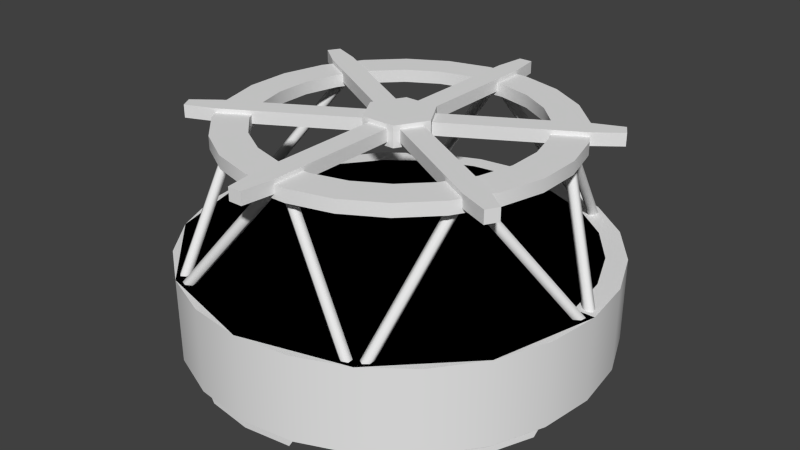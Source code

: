 # Source: FairingBase.blend  (saved by Blender 2.68.0; exported with 4.5.12 LTS)
import bpy
from mathutils import Matrix  # noqa: F401  (used for matrix-valued properties, if any)

bpy.ops.wm.read_factory_settings(use_empty=True)
scene = bpy.context.scene
scene.name = 'Scene'

# ---- collections
col_collection_1 = bpy.data.collections.new('Collection 1'); scene.collection.children.link(col_collection_1)

# ---- node groups
ng_auto_smooth = bpy.data.node_groups.new('Auto Smooth', 'GeometryNodeTree')
_s = ng_auto_smooth.interface.new_socket(name='Geometry', in_out='OUTPUT', socket_type='NodeSocketGeometry')
_s = ng_auto_smooth.interface.new_socket(name='Geometry', in_out='INPUT', socket_type='NodeSocketGeometry')
_s = ng_auto_smooth.interface.new_socket(name='Angle', in_out='INPUT', socket_type='NodeSocketFloat')
_s.subtype = 'ANGLE'
_s.min_value = 0.0
_s.max_value = 3.142
ng_auto_smooth.is_modifier = True
_N = ng_auto_smooth.nodes; _L = ng_auto_smooth.links
n0 = _N.new('NodeGroupOutput'); n0.name = 'Group Output'; n0.location = (480, -100)
n1 = _N.new('NodeGroupInput'); n1.name = 'Group Input'; n1.location = (-420, -300)
n2 = _N.new('NodeGroupInput'); n2.name = 'Group Input.001'; n2.location = (-60, -100)
n3 = _N.new('GeometryNodeSetShadeSmooth'); n3.name = 'Set Shade Smooth'; n3.location = (120, -100)
n3.domain = 'EDGE'
n4 = _N.new('GeometryNodeSetShadeSmooth'); n4.name = 'Set Shade Smooth.001'; n4.location = (300, -100)
n5 = _N.new('GeometryNodeInputMeshEdgeAngle'); n5.name = 'Edge Angle'; n5.location = (-420, -220)
n6 = _N.new('GeometryNodeInputEdgeSmooth'); n6.name = 'Is Edge Smooth'; n6.location = (-60, -160)
n7 = _N.new('GeometryNodeInputShadeSmooth'); n7.name = 'Is Face Smooth'; n7.location = (-240, -340)
n8 = _N.new('FunctionNodeBooleanMath'); n8.name = 'Boolean Math'; n8.location = (-60, -220)
n9 = _N.new('FunctionNodeCompare'); n9.name = 'Compare'; n9.location = (-240, -180)
n9.operation = 'LESS_EQUAL'
_L.new(n5.outputs[0], n9.inputs[0])
_L.new(n4.outputs[0], n0.inputs[0])
_L.new(n1.outputs[1], n9.inputs[1])
_L.new(n9.outputs[0], n8.inputs[0])
_L.new(n7.outputs[0], n8.inputs[1])
_L.new(n2.outputs[0], n3.inputs[0])
_L.new(n6.outputs[0], n3.inputs[1])
_L.new(n3.outputs[0], n4.inputs[0])
_L.new(n8.outputs[0], n3.inputs[2])
n0.is_active_output = True

# ---- world
world_world = bpy.data.worlds.new('World'); scene.world = world_world
world_world.color = (0.05088, 0.05088, 0.05088)
world_world.use_sun_shadow = False
world_world.sun_shadow_jitter_overblur = 0.0
world_world.cycles.sampling_method = 'MANUAL'
world_world.cycles.sample_map_resolution = 256

# ---- meshes
me_cylinder_001 = bpy.data.meshes.new('Cylinder.001')
me_cylinder_001.from_pydata([(0.0, 0.5, -0.09), (0.25, 0.433, -0.09), (0.433, 0.25, -0.09), (0.5, -2.186e-08, -0.09), (0.433, -0.25, -0.09), (0.25, -0.433, -0.09), (7.55e-08, -0.5, -0.09), (-0.25, -0.433, -0.09), (-0.433, -0.25, -0.09), (-0.5, -2.325e-07, -0.09), (-0.433, 0.25, -0.09), (-0.25, 0.433, -0.09), (-3.894e-07, 0.5, 0.09), (0.25, 0.433, 0.09), (0.433, 0.25, 0.09), (0.5, 5.464e-07, 0.09), (0.433, -0.25, 0.09), (0.25, -0.433, 0.09), (4.649e-07, -0.5, 0.09), (-0.25, -0.433, 0.09), (-0.433, -0.25, 0.09), (-0.5, -6.219e-07, 0.09), (-0.433, 0.25, 0.09), (-0.25, 0.433, 0.09), (0.0, 0.0, -0.09), (0.0, 0.0, 0.09)], [], [(24, 0, 1), (25, 13, 12), (24, 1, 2), (25, 14, 13), (24, 2, 3), (25, 15, 14), (24, 3, 4), (25, 16, 15), (24, 4, 5), (25, 17, 16), (24, 5, 6), (25, 18, 17), (24, 6, 7), (25, 19, 18), (24, 7, 8), (25, 20, 19), (24, 8, 9), (25, 21, 20), (24, 9, 10), (25, 22, 21), (24, 10, 11), (25, 23, 22), (11, 0, 24), (25, 12, 23), (0, 12, 13, 1), (1, 13, 14, 2), (2, 14, 15, 3), (3, 15, 16, 4), (4, 16, 17, 5), (5, 17, 18, 6), (6, 18, 19, 7), (7, 19, 20, 8), (8, 20, 21, 9), (9, 21, 22, 10), (10, 22, 23, 11), (12, 0, 11, 23)])
_uv = me_cylinder_001.uv_layers.new(name='UV coord')
_uv.uv.foreach_set('vector', [0.5, 0.5, 0.5, 0.75, 0.625, 0.7165, 0.5, 0.5, 0.625, 0.7165, 0.5, 0.75, 0.5, 0.5, 0.625, 0.7165, 0.7165, 0.625, 0.5, 0.5, 0.7165, 0.625, 0.625, 0.7165, 0.5, 0.5, 0.7165, 0.625, 0.75, 0.5, 0.5, 0.5, 0.75, 0.5, 0.7165, 0.625, 0.5, 0.5, 0.75, 0.5, 0.7165, 0.375, 0.5, 0.5, 0.7165, 0.375, 0.75, 0.5, 0.5, 0.5, 0.7165, 0.375, 0.625, 0.2835, 0.5, 0.5, 0.625, 0.2835, 0.7165, 0.375, 0.5, 0.5, 0.625, 0.2835, 0.5, 0.25, 0.5, 0.5, 0.5, 0.25, 0.625, 0.2835, 0.5, 0.5, 0.5, 0.25, 0.375, 0.2835, 0.5, 0.5, 0.375, 0.2835, 0.5, 0.25, 0.5, 0.5, 0.375, 0.2835, 0.2835, 0.375, 0.5, 0.5, 0.2835, 0.375, 0.375, 0.2835, 0.5, 0.5, 0.2835, 0.375, 0.25, 0.5, 0.5, 0.5, 0.25, 0.5, 0.2835, 0.375, 0.5, 0.5, 0.25, 0.5, 0.2835, 0.625, 0.5, 0.5, 0.2835, 0.625, 0.25, 0.5, 0.5, 0.5, 0.2835, 0.625, 0.375, 0.7165, 0.5, 0.5, 0.375, 0.7165, 0.2835, 0.625, 0.375, 0.7165, 0.5, 0.75, 0.5, 0.5, 0.5, 0.5, 0.5, 0.75, 0.375, 0.7165, 0.5, 0.51, 0.5, 0.6, 0.625, 0.6, 0.625, 0.51, 0.625, 0.51, 0.625, 0.6, 0.7165, 0.6, 0.7165, 0.51, 0.625, 0.51, 0.625, 0.6, 0.5, 0.6, 0.5, 0.51, 0.5, 0.51, 0.5, 0.6, 0.375, 0.6, 0.375, 0.51, 0.375, 0.51, 0.375, 0.6, 0.2835, 0.6, 0.2835, 0.51, 0.625, 0.51, 0.625, 0.6, 0.5, 0.6, 0.5, 0.51, 0.5, 0.51, 0.5, 0.6, 0.375, 0.6, 0.375, 0.51, 0.375, 0.51, 0.375, 0.6, 0.2835, 0.6, 0.2835, 0.51, 0.375, 0.51, 0.375, 0.6, 0.5, 0.6, 0.5, 0.51, 0.5, 0.51, 0.5, 0.6, 0.625, 0.6, 0.625, 0.51, 0.625, 0.51, 0.625, 0.6, 0.7165, 0.6, 0.7165, 0.51, 0.5, 0.6, 0.5, 0.51, 0.375, 0.51, 0.375, 0.6])
me_cylinder_001.use_remesh_preserve_volume = False
me_cylinder_001.use_remesh_preserve_attributes = False
me_cylinder_001.use_mirror_vertex_groups = False
me_cylinder_001.update()
me_cylinder_002 = bpy.data.meshes.new('Cylinder.002')
me_cylinder_002.from_pydata([(0.0, 0.5, -0.09), (0.25, 0.433, -0.09), (0.433, 0.25, -0.09), (0.5, -2.186e-08, -0.09), (0.433, -0.25, -0.09), (0.25, -0.433, -0.09), (7.55e-08, -0.5, -0.09), (-0.25, -0.433, -0.09), (-0.433, -0.25, -0.09), (-0.5, -2.325e-07, -0.09), (-0.433, 0.25, -0.09), (-0.25, 0.433, -0.09), (-3.894e-07, 0.5, 0.09), (0.25, 0.433, 0.09), (0.433, 0.25, 0.09), (0.5, 5.464e-07, 0.09), (0.433, -0.25, 0.09), (0.25, -0.433, 0.09), (4.649e-07, -0.5, 0.09), (-0.25, -0.433, 0.09), (-0.433, -0.25, 0.09), (-0.5, -6.219e-07, 0.09), (-0.433, 0.25, 0.09), (-0.25, 0.433, 0.09), (0.0, 0.0, -0.09), (0.0, 0.0, 0.09)], [], [(24, 0, 1), (25, 13, 12), (24, 1, 2), (25, 14, 13), (24, 2, 3), (25, 15, 14), (24, 3, 4), (25, 16, 15), (24, 4, 5), (25, 17, 16), (24, 5, 6), (25, 18, 17), (24, 6, 7), (25, 19, 18), (24, 7, 8), (25, 20, 19), (24, 8, 9), (25, 21, 20), (24, 9, 10), (25, 22, 21), (24, 10, 11), (25, 23, 22), (11, 0, 24), (25, 12, 23), (0, 12, 13, 1), (1, 13, 14, 2), (2, 14, 15, 3), (3, 15, 16, 4), (4, 16, 17, 5), (5, 17, 18, 6), (6, 18, 19, 7), (7, 19, 20, 8), (8, 20, 21, 9), (9, 21, 22, 10), (10, 22, 23, 11), (12, 0, 11, 23)])
me_cylinder_002.use_remesh_preserve_volume = False
me_cylinder_002.use_remesh_preserve_attributes = False
me_cylinder_002.use_mirror_vertex_groups = False
me_cylinder_002.update()
me_cylinder = bpy.data.meshes.new('Cylinder')
me_cylinder.from_pydata([(0.25, 2.98e-08, 0.433), (0.1294, 2.98e-08, 0.483), (1.947e-07, 0.0, 0.5), (-0.1294, 2.98e-08, 0.483), (0.1294, 0.2, 0.483), (-4.888e-07, 0.2, 0.5), (-0.1294, 0.2, 0.483), (0.1169, 0.2, 0.4364), (-4.321e-07, 0.2, 0.4518), (-0.1169, 0.2, 0.4364), (-0.1169, 2.235e-08, 0.4364), (-4.321e-07, 2.235e-08, 0.4518), (0.1169, 2.235e-08, 0.4364), (-0.1222, 0.46, 0.295), (-0.1222, 0.49, 0.295), (-0.04168, 0.49, 0.3166), (-0.1532, 0.49, 0.3698), (-0.05224, 0.49, 0.3968), (-0.1532, 0.46, 0.3698), (-0.05224, 0.46, 0.3968), (0.04168, 0.46, 0.3166), (-0.04168, 0.46, 0.3166), (-0.04168, 0.47, 0.07208), (-0.04168, 0.5, 0.07208), (-0.01783, 0.4766, 0.3571), (-0.008434, 0.4713, 0.3635), (-0.0005282, 0.4636, 0.3577), (-0.002014, 0.4611, 0.3455), (-0.01141, 0.4664, 0.3391), (-0.01931, 0.4741, 0.345), (-0.2344, 0.1976, 0.429), (-0.225, 0.1923, 0.4354), (-0.2171, 0.1846, 0.4296), (-0.2186, 0.1821, 0.4174), (-0.228, 0.1874, 0.411), (-0.2359, 0.1951, 0.4169), (-0.1264, 2.701e-08, 0.4716), (-1.025e-07, 1.211e-08, 0.4882), (0.1264, 2.701e-08, 0.4716), (-0.11, -0.0266, 0.4736), (-1.025e-07, -0.0266, 0.4882), (0.11, -0.0266, 0.4736), (0.1059, -0.02814, 0.4561), (-0.1059, -0.02814, 0.4561), (-4.495e-07, -0.02814, 0.47), (0.05224, 0.46, 0.3968), (0.04158, 0.47, 0.07213), (0.1532, 0.46, 0.3698), (0.1532, 0.49, 0.3698), (0.1222, 0.46, 0.295), (0.1222, 0.49, 0.295), (0.2259, 0.2, 0.3912), (0.25, 0.2, 0.433), (-0.25, 2.98e-08, 0.433), (-0.02602, 0.47, 0.3968), (0.02601, 0.47, 0.3968), (-0.02602, 0.49, 0.3968), (-0.01621, 0.47, 0.4704), (0.01621, 0.47, 0.4704), (-0.01621, 0.5, 0.4704), (0.0162, 0.5, 0.4704), (-0.02592, 0.49, 0.3166), (0.02591, 0.5, 0.3166), (0.02592, 0.47, 0.3166), (-0.02592, 0.47, 0.3166), (-0.02608, 0.5, 0.0721), (0.026, 0.5, 0.07212), (-0.02608, 0.47, 0.0721), (0.026, 0.47, 0.07212), (0.05224, 0.49, 0.3968), (0.04168, 0.49, 0.3166), (0.02601, 0.49, 0.3968), (0.02591, 0.49, 0.3166), (0.02601, 0.5, 0.3968), (-0.02602, 0.5, 0.3968), (-0.02592, 0.5, 0.3166), (-0.04168, 0.51, 0.07208), (0.04158, 0.51, 0.07213), (0.0, 0.51, 3.775e-08), (-0.02608, 0.51, 0.0721), (0.026, 0.51, 0.07212), (0.04158, 0.46, 0.07213), (-0.02608, 0.46, 0.0721), (0.026, 0.46, 0.07212), (0.01783, 0.4766, 0.3571), (0.008434, 0.4713, 0.3635), (0.0005282, 0.4636, 0.3577), (0.002014, 0.4611, 0.3455), (0.01141, 0.4664, 0.3391), (0.01931, 0.4741, 0.345), (0.2344, 0.1976, 0.429), (0.225, 0.1923, 0.4354), (0.2171, 0.1846, 0.4296), (0.2186, 0.1821, 0.4174), (0.228, 0.1874, 0.411), (0.2359, 0.1951, 0.4169), (0.5, 6.249e-08, -1.49e-07), (0.483, 5.649e-08, 0.1294), (0.433, 1.887e-08, 0.25), (0.3536, 3.957e-08, 0.3536), (0.483, 0.2, 0.1294), (0.433, 0.2, 0.25), (0.3536, 0.2, 0.3536), (0.4364, 0.2, 0.1169), (0.3912, 0.2, 0.2259), (0.3195, 0.2, 0.3195), (0.2259, 2.98e-08, 0.3912), (0.3195, 3.118e-08, 0.3195), (0.3912, 3.941e-08, 0.2259), (0.4364, 4.647e-08, 0.1169), (0.1944, 0.46, 0.2533), (0.1944, 0.49, 0.2533), (0.2533, 0.49, 0.1944), (0.2437, 0.49, 0.3175), (0.3175, 0.49, 0.2437), (0.2437, 0.46, 0.3175), (0.3175, 0.46, 0.2437), (0.295, 0.46, 0.1222), (0.2533, 0.46, 0.1944), (0.04158, 0.5, 0.07213), (0.3004, 0.4766, 0.194), (0.3106, 0.4713, 0.189), (0.3095, 0.4636, 0.1793), (0.2982, 0.4611, 0.1745), (0.288, 0.4664, 0.1795), (0.2891, 0.4741, 0.1892), (0.2543, 0.1976, 0.4175), (0.2645, 0.1923, 0.4126), (0.2634, 0.1846, 0.4028), (0.2522, 0.1821, 0.398), (0.242, 0.1874, 0.403), (0.243, 0.1951, 0.4127), (0.3452, 3.655e-08, 0.3452), (0.4228, 3.054e-08, 0.2441), (0.4716, 5.307e-08, 0.1264), (0.3552, -0.0266, 0.3321), (0.4228, -0.0266, 0.2441), (0.4652, -0.0266, 0.1416), (0.4479, -0.02814, 0.1363), (0.342, -0.02814, 0.3197), (0.407, -0.02814, 0.235), (0.3698, 0.46, 0.1532), (0.08326, 0.47, 5.584e-05), (0.3968, 0.46, 0.05224), (0.3968, 0.49, 0.05224), (0.3166, 0.46, 0.04168), (0.3166, 0.49, 0.04168), (0.4518, 5.934e-08, 6.557e-07), (0.4518, 0.2, 7.153e-07), (0.5, 0.2, 9.537e-07), (0.3307, 0.47, 0.2209), (0.3567, 0.47, 0.1759), (0.3307, 0.49, 0.2209), (0.3992, 0.47, 0.2492), (0.4155, 0.47, 0.2211), (0.3992, 0.5, 0.2492), (0.4155, 0.5, 0.2211), (0.2612, 0.49, 0.1807), (0.2871, 0.5, 0.1358), (0.2871, 0.47, 0.1358), (0.2612, 0.47, 0.1807), (0.0494, 0.5, 0.05863), (0.07545, 0.5, 0.01354), (0.0494, 0.47, 0.05863), (0.07545, 0.47, 0.01354), (0.3698, 0.49, 0.1532), (0.295, 0.49, 0.1222), (0.3567, 0.49, 0.1759), (0.2871, 0.49, 0.1358), (0.3567, 0.5, 0.1759), (0.3307, 0.5, 0.2209), (0.2612, 0.5, 0.1807), (0.0494, 0.51, 0.05863), (0.07545, 0.51, 0.01354), (0.0494, 0.46, 0.05863), (0.07545, 0.46, 0.01354), (0.3182, 0.4766, 0.1631), (0.319, 0.4713, 0.1744), (0.31, 0.4636, 0.1784), (0.3002, 0.4611, 0.171), (0.2994, 0.4664, 0.1597), (0.3084, 0.4741, 0.1558), (0.4888, 0.1976, 0.01148), (0.4896, 0.1923, 0.02279), (0.4806, 0.1846, 0.02673), (0.4708, 0.1821, 0.01936), (0.47, 0.1874, 0.008053), (0.479, 0.1951, 0.004111), (0.3536, 9.296e-08, -0.3536), (0.433, 5.662e-08, -0.25), (0.483, 7.604e-08, -0.1294), (0.3536, 0.2, -0.3536), (0.433, 0.2, -0.25), (0.483, 0.2, -0.1294), (0.3195, 0.2, -0.3195), (0.3912, 0.2, -0.2259), (0.4364, 0.2, -0.1169), (0.4364, 6.413e-08, -0.1169), (0.3912, 7.351e-08, -0.2259), (0.3195, 7.942e-08, -0.3195), (0.3166, 0.46, -0.04168), (0.3166, 0.49, -0.04168), (0.295, 0.49, -0.1222), (0.3968, 0.49, -0.05224), (0.3698, 0.49, -0.1532), (0.3968, 0.46, -0.05224), (0.3698, 0.46, -0.1532), (0.2533, 0.46, -0.1944), (0.295, 0.46, -0.1222), (0.08326, 0.5, 5.586e-05), (0.3182, 0.4766, -0.1631), (0.319, 0.4713, -0.1744), (0.31, 0.4636, -0.1784), (0.3002, 0.4611, -0.171), (0.2994, 0.4664, -0.1597), (0.3084, 0.4741, -0.1558), (0.4888, 0.1976, -0.01148), (0.4896, 0.1923, -0.02279), (0.4806, 0.1846, -0.02673), (0.4708, 0.1821, -0.01936), (0.47, 0.1874, -0.008053), (0.479, 0.1951, -0.004111), (0.4716, 7.215e-08, -0.1264), (0.4228, 6.739e-08, -0.2441), (0.3452, 8.867e-08, -0.3452), (0.4652, -0.0266, -0.1416), (0.4228, -0.0266, -0.2441), (0.3552, -0.0266, -0.3321), (0.342, -0.02814, -0.3197), (0.4479, -0.02814, -0.1363), (0.407, -0.02814, -0.235), (0.3175, 0.46, -0.2437), (0.04168, 0.5, -0.07208), (0.2437, 0.46, -0.3175), (0.1944, 0.46, -0.2533), (0.2259, 8.888e-08, -0.3912), (0.3567, 0.47, -0.1759), (0.3307, 0.47, -0.2209), (0.3567, 0.49, -0.1759), (0.4155, 0.47, -0.2211), (0.3992, 0.47, -0.2492), (0.4155, 0.5, -0.2211), (0.3992, 0.5, -0.2492), (0.2871, 0.49, -0.1358), (0.2612, 0.5, -0.1807), (0.2612, 0.47, -0.1807), (0.2871, 0.47, -0.1358), (0.07548, 0.5, -0.01346), (0.04945, 0.5, -0.05857), (0.07548, 0.47, -0.01346), (0.04945, 0.47, -0.05857), (0.3175, 0.49, -0.2437), (0.2533, 0.49, -0.1944), (0.3307, 0.49, -0.2209), (0.2612, 0.49, -0.1807), (0.3307, 0.5, -0.2209), (0.3567, 0.5, -0.1759), (0.2871, 0.5, -0.1358), (0.08326, 0.51, 5.587e-05), (0.04168, 0.51, -0.07208), (0.07548, 0.51, -0.01346), (0.04945, 0.51, -0.05857), (0.08326, 0.46, 5.586e-05), (0.04168, 0.46, -0.07208), (0.07548, 0.46, -0.01346), (0.04945, 0.46, -0.05857), (0.3004, 0.4766, -0.194), (0.3106, 0.4713, -0.189), (0.3095, 0.4636, -0.1793), (0.2982, 0.4611, -0.1745), (0.288, 0.4664, -0.1795), (0.2891, 0.4741, -0.1892), (0.2543, 0.1976, -0.4175), (0.2645, 0.1923, -0.4126), (0.2634, 0.1846, -0.4028), (0.2522, 0.1821, -0.398), (0.242, 0.1874, -0.403), (0.243, 0.1951, -0.4127), (-0.1294, 1.027e-07, -0.483), (-1.192e-07, 7.55e-08, -0.5), (0.1294, 1.027e-07, -0.483), (-0.1294, 0.2, -0.483), (5.662e-07, 0.2, -0.5), (0.1294, 0.2, -0.483), (0.25, 0.2, -0.433), (-0.1169, 0.2, -0.4364), (5.066e-07, 0.2, -0.4518), (0.1169, 0.2, -0.4364), (0.2259, 0.2, -0.3912), (0.1169, 8.824e-08, -0.4364), (4.768e-07, 9.057e-08, -0.4518), (-0.1169, 8.824e-08, -0.4364), (0.1222, 0.46, -0.295), (0.1944, 0.49, -0.2533), (0.1222, 0.49, -0.295), (0.04168, 0.49, -0.3166), (0.2437, 0.49, -0.3175), (0.1532, 0.49, -0.3698), (0.05224, 0.49, -0.3968), (0.1532, 0.46, -0.3698), (0.05224, 0.46, -0.3968), (-0.04168, 0.46, -0.3166), (0.04168, 0.46, -0.3166), (0.04168, 0.47, -0.07208), (0.01783, 0.4766, -0.3571), (0.008434, 0.4713, -0.3635), (0.0005282, 0.4636, -0.3577), (0.002015, 0.4611, -0.3455), (0.01141, 0.4664, -0.3391), (0.01931, 0.4741, -0.345), (0.2344, 0.1976, -0.429), (0.225, 0.1923, -0.4354), (0.2171, 0.1846, -0.4296), (0.2186, 0.1821, -0.4174), (0.228, 0.1874, -0.411), (0.2359, 0.1951, -0.4169), (0.1264, 9.821e-08, -0.4716), (1.49e-07, 8.582e-08, -0.4882), (-0.1264, 9.821e-08, -0.4716), (0.11, -0.0266, -0.4736), (1.49e-07, -0.0266, -0.4882), (-0.11, -0.0266, -0.4736), (-0.1059, -0.02814, -0.4561), (0.1059, -0.02814, -0.4561), (5.066e-07, -0.02814, -0.47), (-0.05224, 0.46, -0.3968), (-0.04158, 0.47, -0.07213), (-0.1532, 0.46, -0.3698), (-0.1532, 0.49, -0.3698), (-0.1222, 0.46, -0.295), (-0.1222, 0.49, -0.295), (-0.2259, 8.888e-08, -0.3912), (-0.2259, 0.2, -0.3912), (-0.25, 0.2, -0.433), (0.25, 9.519e-08, -0.433), (0.02602, 0.47, -0.3968), (-0.02601, 0.47, -0.3968), (0.02602, 0.49, -0.3968), (0.01621, 0.47, -0.4704), (-0.01621, 0.47, -0.4704), (0.01621, 0.5, -0.4704), (-0.0162, 0.5, -0.4704), (0.02592, 0.49, -0.3166), (-0.02591, 0.5, -0.3166), (-0.02592, 0.47, -0.3166), (0.02592, 0.47, -0.3166), (0.02608, 0.5, -0.0721), (-0.026, 0.5, -0.07211), (0.02608, 0.47, -0.0721), (-0.026, 0.47, -0.07211), (-0.05224, 0.49, -0.3968), (-0.04168, 0.49, -0.3166), (-0.02601, 0.49, -0.3968), (-0.02591, 0.49, -0.3166), (-0.02601, 0.5, -0.3968), (0.02602, 0.5, -0.3968), (0.02592, 0.5, -0.3166), (-0.04158, 0.51, -0.07213), (0.02608, 0.51, -0.0721), (-0.026, 0.51, -0.07211), (-0.04158, 0.46, -0.07213), (3.553e-15, 0.46, 3.397e-08), (0.02608, 0.46, -0.0721), (-0.026, 0.46, -0.07211), (-0.01783, 0.4766, -0.3571), (-0.008434, 0.4713, -0.3635), (-0.0005281, 0.4636, -0.3577), (-0.002014, 0.4611, -0.3455), (-0.01141, 0.4664, -0.3391), (-0.01931, 0.4741, -0.345), (-0.2344, 0.1976, -0.429), (-0.225, 0.1923, -0.4354), (-0.2171, 0.1846, -0.4296), (-0.2186, 0.1821, -0.4174), (-0.228, 0.1874, -0.411), (-0.2359, 0.1951, -0.4169), (-0.483, 7.604e-08, -0.1294), (-0.433, 5.662e-08, -0.25), (-0.3536, 9.296e-08, -0.3536), (-0.483, 0.2, -0.1294), (-0.433, 0.2, -0.25), (-0.3536, 0.2, -0.3536), (-0.4364, 0.2, -0.1169), (-0.3912, 0.2, -0.2259), (-0.3195, 0.2, -0.3195), (-0.3195, 7.942e-08, -0.3195), (-0.3912, 7.351e-08, -0.2259), (-0.4364, 6.413e-08, -0.1169), (-0.1944, 0.46, -0.2533), (-0.1944, 0.49, -0.2533), (-0.2533, 0.49, -0.1944), (-0.2437, 0.49, -0.3175), (-0.3175, 0.49, -0.2437), (-0.2437, 0.46, -0.3175), (-0.3175, 0.46, -0.2437), (-0.295, 0.46, -0.1222), (-0.2533, 0.46, -0.1944), (-0.04158, 0.5, -0.07213), (-0.3004, 0.4766, -0.194), (-0.3106, 0.4713, -0.189), (-0.3095, 0.4636, -0.1793), (-0.2982, 0.4611, -0.1745), (-0.288, 0.4664, -0.1795), (-0.2891, 0.4741, -0.1892), (-0.2543, 0.1976, -0.4175), (-0.2645, 0.1923, -0.4126), (-0.2634, 0.1846, -0.4028), (-0.2522, 0.1821, -0.398), (-0.242, 0.1874, -0.403), (-0.243, 0.1951, -0.4127), (-0.3452, 8.867e-08, -0.3452), (-0.4228, 6.739e-08, -0.2441), (-0.4716, 7.215e-08, -0.1264), (-0.3552, -0.0266, -0.3321), (-0.4228, -0.0266, -0.2441), (-0.4652, -0.0266, -0.1416), (-0.4479, -0.02814, -0.1363), (-0.342, -0.02814, -0.3197), (-0.407, -0.02814, -0.235), (-0.3698, 0.46, -0.1532), (-0.08326, 0.5, -5.58e-05), (-0.08326, 0.47, -5.58e-05), (-0.3166, 0.46, -0.04168), (-0.3166, 0.49, -0.04168), (-0.25, 9.519e-08, -0.433), (-0.3307, 0.47, -0.2209), (-0.3567, 0.47, -0.1759), (-0.3307, 0.49, -0.2209), (-0.3992, 0.47, -0.2492), (-0.4155, 0.47, -0.2211), (-0.3992, 0.5, -0.2492), (-0.4155, 0.5, -0.2211), (-0.2612, 0.49, -0.1807), (-0.2871, 0.5, -0.1358), (-0.2871, 0.47, -0.1358), (-0.2612, 0.47, -0.1807), (-0.0494, 0.5, -0.05863), (-0.07545, 0.5, -0.01354), (-0.0494, 0.47, -0.05863), (-0.07545, 0.47, -0.01354), (-0.3698, 0.49, -0.1532), (-0.295, 0.49, -0.1222), (-0.3567, 0.49, -0.1759), (-0.2871, 0.49, -0.1358), (-0.3567, 0.5, -0.1759), (-0.3307, 0.5, -0.2209), (-0.2612, 0.5, -0.1807), (-0.08326, 0.51, -5.58e-05), (-0.0494, 0.51, -0.05863), (-0.07545, 0.51, -0.01354), (-0.0494, 0.46, -0.05863), (-0.07545, 0.46, -0.01354), (-0.3182, 0.4766, -0.1631), (-0.319, 0.4713, -0.1744), (-0.31, 0.4636, -0.1784), (-0.3002, 0.4611, -0.171), (-0.2994, 0.4664, -0.1597), (-0.3084, 0.4741, -0.1558), (-0.4888, 0.1976, -0.01148), (-0.4896, 0.1923, -0.02279), (-0.4806, 0.1846, -0.02673), (-0.4708, 0.1821, -0.01936), (-0.47, 0.1874, -0.008053), (-0.479, 0.1951, -0.004111), (-0.3536, 3.957e-08, 0.3536), (-0.433, 1.887e-08, 0.25), (-0.483, 5.649e-08, 0.1294), (-0.3536, 0.2, 0.3536), (-0.433, 0.2, 0.25), (-0.483, 0.2, 0.1294), (-0.5, 0.2, -1.073e-06), (-0.3195, 0.2, 0.3195), (-0.3912, 0.2, 0.2259), (-0.4364, 0.2, 0.1169), (-0.4518, 0.2, -8.643e-07), (-0.4518, 5.934e-08, -8.941e-07), (-0.4364, 4.647e-08, 0.1169), (-0.3912, 3.941e-08, 0.2259), (-0.3195, 3.118e-08, 0.3195), (-0.3166, 0.46, 0.04168), (-0.3166, 0.49, 0.04168), (-0.295, 0.49, 0.1222), (-0.3968, 0.49, -0.05224), (-0.3968, 0.49, 0.05224), (-0.3698, 0.49, 0.1532), (-0.3968, 0.46, -0.05224), (-0.3968, 0.46, 0.05224), (-0.3698, 0.46, 0.1532), (-0.2533, 0.46, 0.1944), (-0.295, 0.46, 0.1222), (-0.3182, 0.4766, 0.1631), (-0.319, 0.4713, 0.1744), (-0.31, 0.4636, 0.1784), (-0.3002, 0.4611, 0.171), (-0.2994, 0.4664, 0.1597), (-0.3084, 0.4741, 0.1558), (-0.4888, 0.1976, 0.01148), (-0.4896, 0.1923, 0.02279), (-0.4806, 0.1846, 0.02673), (-0.4708, 0.1821, 0.01936), (-0.47, 0.1874, 0.008053), (-0.479, 0.1951, 0.004111), (-0.4716, 5.307e-08, 0.1264), (-0.4228, 3.054e-08, 0.2441), (-0.3452, 3.655e-08, 0.3452), (-0.4652, -0.0266, 0.1416), (-0.4228, -0.0266, 0.2441), (-0.3552, -0.0266, 0.3321), (-0.342, -0.02814, 0.3197), (-0.4479, -0.02814, 0.1363), (-0.407, -0.02814, 0.235), (-0.3175, 0.46, 0.2437), (-0.2437, 0.46, 0.3175), (-0.2437, 0.49, 0.3175), (-0.1944, 0.46, 0.2533), (-0.1944, 0.49, 0.2533), (-0.2259, 2.98e-08, 0.3912), (-0.2259, 0.2, 0.3912), (-0.25, 0.2, 0.433), (-0.5, 6.249e-08, -8.941e-08), (-0.3567, 0.47, 0.1759), (-0.3307, 0.47, 0.2209), (-0.3567, 0.49, 0.1759), (-0.4155, 0.47, 0.2211), (-0.3992, 0.47, 0.2492), (-0.4155, 0.5, 0.2211), (-0.3992, 0.5, 0.2492), (-0.2871, 0.49, 0.1358), (-0.2612, 0.5, 0.1807), (-0.2612, 0.47, 0.1807), (-0.2871, 0.47, 0.1358), (-0.07548, 0.5, 0.01346), (-0.04945, 0.5, 0.05857), (-0.07548, 0.47, 0.01346), (-0.04945, 0.47, 0.05857), (-0.3175, 0.49, 0.2437), (-0.2533, 0.49, 0.1944), (-0.3307, 0.49, 0.2209), (-0.2612, 0.49, 0.1807), (-0.3307, 0.5, 0.2209), (-0.3567, 0.5, 0.1759), (-0.2871, 0.5, 0.1358), (-0.07548, 0.51, 0.01346), (-0.04945, 0.51, 0.05857), (-0.08326, 0.46, -5.58e-05), (-0.04168, 0.46, 0.07208), (-0.07548, 0.46, 0.01346), (-0.04945, 0.46, 0.05857), (-0.3004, 0.4766, 0.194), (-0.3106, 0.4713, 0.189), (-0.3095, 0.4636, 0.1793), (-0.2982, 0.4611, 0.1745), (-0.288, 0.4664, 0.1795), (-0.2891, 0.4741, 0.1892), (-0.2543, 0.1976, 0.4175), (-0.2645, 0.1923, 0.4126), (-0.2634, 0.1846, 0.4028), (-0.2522, 0.1821, 0.398), (-0.242, 0.1874, 0.403), (-0.243, 0.1951, 0.4127)], [], [(0, 52, 4, 1), (1, 4, 5, 2), (2, 5, 6, 3), (52, 51, 7, 4), (4, 7, 8, 5), (5, 8, 9, 6), (9, 8, 11, 10), (8, 7, 12, 11), (17, 15, 14, 16), (21, 15, 61, 64), (30, 24, 29, 35), (31, 25, 24, 30), (32, 26, 25, 31), (33, 27, 26, 32), (34, 28, 27, 33), (35, 29, 28, 34), (19, 54, 56, 17), (45, 20, 49, 47), (19, 21, 20, 45), (38, 0, 1), (2, 37, 38, 1), (3, 36, 37, 2), (36, 3, 53), (37, 36, 39, 40), (38, 37, 40, 41), (12, 38, 41, 42), (36, 10, 43, 39), (11, 12, 42, 44), (10, 11, 44, 43), (39, 43, 44, 40), (40, 44, 42, 41), (68, 67, 82, 83), (19, 17, 16, 18), (18, 13, 21, 19), (72, 63, 68, 66, 62), (60, 59, 57, 58), (54, 55, 58, 57), (61, 75, 65, 67, 64), (73, 74, 59, 60), (15, 21, 13, 14), (22, 67, 65, 23), (67, 68, 63, 64), (61, 15, 17, 56), (71, 69, 70, 72), (50, 49, 20, 70), (45, 47, 48, 69), (73, 62, 75, 74), (66, 65, 75, 62), (48, 50, 70, 69), (62, 73, 71, 72), (58, 55, 71, 73, 60), (56, 74, 75, 61), (59, 74, 56, 54, 57), (76, 79, 80, 77, 78), (23, 65, 79, 76), (65, 66, 80, 79), (46, 68, 83, 81), (55, 54, 19, 45), (71, 55, 45, 69), (70, 20, 63, 72), (20, 21, 64, 63), (90, 95, 89, 84), (91, 90, 84, 85), (92, 91, 85, 86), (93, 92, 86, 87), (94, 93, 87, 88), (95, 94, 88, 89), (96, 149, 100, 97), (97, 100, 101, 98), (98, 101, 102, 99), (149, 148, 103, 100), (100, 103, 104, 101), (101, 104, 105, 102), (105, 104, 108, 107), (104, 103, 109, 108), (103, 148, 147, 109), (114, 112, 111, 113), (118, 112, 157, 160), (126, 120, 125, 131), (127, 121, 120, 126), (128, 122, 121, 127), (129, 123, 122, 128), (130, 124, 123, 129), (131, 125, 124, 130), (116, 150, 152, 114), (141, 117, 145, 143), (116, 118, 117, 141), (147, 96, 134), (134, 96, 97), (134, 109, 147), (98, 133, 134, 97), (99, 132, 133, 98), (107, 132, 106), (133, 132, 135, 136), (134, 133, 136, 137), (109, 134, 137, 138), (132, 107, 139, 135), (108, 109, 138, 140), (107, 108, 140, 139), (135, 139, 140, 136), (136, 140, 138, 137), (164, 163, 174, 175), (116, 114, 113, 115), (115, 110, 118, 116), (168, 159, 164, 162, 158), (156, 155, 153, 154), (150, 151, 154, 153), (157, 171, 161, 163, 160), (169, 170, 155, 156), (112, 118, 110, 111), (163, 164, 159, 160), (157, 112, 114, 152), (167, 165, 166, 168), (146, 145, 117, 166), (141, 143, 144, 165), (169, 158, 171, 170), (162, 161, 171, 158), (144, 146, 166, 165), (158, 169, 167, 168), (154, 151, 167, 169, 156), (152, 170, 171, 157), (155, 170, 152, 150, 153), (161, 162, 173, 172), (151, 150, 116, 141), (167, 151, 141, 165), (166, 117, 159, 168), (117, 118, 160, 159), (182, 187, 181, 176), (183, 182, 176, 177), (184, 183, 177, 178), (185, 184, 178, 179), (186, 185, 179, 180), (187, 186, 180, 181), (188, 191, 192, 189), (189, 192, 193, 190), (191, 194, 195, 192), (192, 195, 196, 193), (196, 195, 198, 197), (195, 194, 199, 198), (204, 202, 201, 203), (208, 202, 243, 246), (216, 210, 215, 221), (217, 211, 210, 216), (218, 212, 211, 217), (219, 213, 212, 218), (220, 214, 213, 219), (221, 215, 214, 220), (206, 236, 238, 204), (231, 207, 234, 233), (206, 208, 207, 231), (224, 199, 235), (189, 223, 224, 188), (190, 222, 223, 189), (223, 222, 225, 226), (224, 223, 226, 227), (199, 224, 227, 228), (222, 197, 229, 225), (198, 199, 228, 230), (197, 198, 230, 229), (225, 229, 230, 226), (226, 230, 228, 227), (250, 249, 264, 265), (206, 204, 203, 205), (205, 200, 208, 206), (254, 245, 250, 248, 244), (242, 241, 239, 240), (236, 237, 240, 239), (243, 257, 247, 249, 246), (255, 256, 241, 242), (202, 208, 200, 201), (249, 250, 245, 246), (243, 202, 204, 238), (253, 251, 252, 254), (255, 244, 257, 256), (248, 247, 257, 244), (244, 255, 253, 254), (240, 237, 253, 255, 242), (238, 256, 257, 243), (241, 256, 238, 236, 239), (209, 247, 260, 258), (248, 232, 259, 261), (247, 248, 261, 260), (237, 236, 206, 231), (253, 237, 231, 251), (252, 207, 245, 254), (207, 208, 246, 245), (272, 277, 271, 266), (273, 272, 266, 267), (274, 273, 267, 268), (275, 274, 268, 269), (276, 275, 269, 270), (277, 276, 270, 271), (278, 281, 282, 279), (279, 282, 283, 280), (280, 283, 284, 334), (333, 332, 285, 281), (281, 285, 286, 282), (282, 286, 287, 283), (283, 287, 288, 284), (287, 286, 290, 289), (286, 285, 291, 290), (285, 332, 331, 291), (297, 294, 293, 296), (298, 295, 294, 297), (302, 295, 342, 345), (310, 304, 309, 315), (311, 305, 304, 310), (312, 306, 305, 311), (313, 307, 306, 312), (314, 308, 307, 313), (315, 309, 308, 314), (300, 335, 337, 298), (325, 301, 329, 327), (300, 302, 301, 325), (318, 291, 331), (279, 317, 318, 278), (280, 316, 317, 279), (316, 280, 334), (317, 316, 319, 320), (318, 317, 320, 321), (291, 318, 321, 322), (316, 289, 323, 319), (290, 291, 322, 324), (289, 290, 324, 323), (319, 323, 324, 320), (320, 324, 322, 321), (349, 348, 362, 363), (300, 298, 297, 299), (299, 292, 302, 300), (353, 344, 349, 347, 343), (341, 340, 338, 339), (335, 336, 339, 338), (342, 356, 346, 348, 345), (354, 355, 340, 341), (295, 302, 292, 294), (348, 349, 344, 345), (342, 295, 298, 337), (352, 350, 351, 353), (330, 329, 301, 351), (325, 327, 328, 350), (354, 343, 356, 355), (347, 346, 356, 343), (328, 330, 351, 350), (343, 354, 352, 353), (339, 336, 352, 354, 341), (337, 355, 356, 342), (340, 355, 337, 335, 338), (346, 347, 359, 358), (326, 349, 363, 360), (336, 335, 300, 325), (352, 336, 325, 350), (351, 301, 344, 353), (301, 302, 345, 344), (370, 375, 369, 364), (371, 370, 364, 365), (372, 371, 365, 366), (373, 372, 366, 367), (374, 373, 367, 368), (375, 374, 368, 369), (376, 379, 380, 377), (377, 380, 381, 378), (379, 382, 383, 380), (380, 383, 384, 381), (384, 383, 386, 385), (383, 382, 387, 386), (392, 390, 389, 391), (396, 390, 432, 435), (404, 398, 403, 409), (405, 399, 398, 404), (406, 400, 399, 405), (407, 401, 400, 406), (408, 402, 401, 407), (409, 403, 402, 408), (394, 425, 427, 392), (394, 396, 395, 419), (377, 411, 412, 376), (378, 410, 411, 377), (410, 378, 424), (411, 410, 413, 414), (412, 411, 414, 415), (387, 412, 415, 416), (410, 385, 417, 413), (386, 387, 416, 418), (385, 386, 418, 417), (413, 417, 418, 414), (414, 418, 416, 415), (439, 438, 450, 451), (394, 392, 391, 393), (393, 388, 396, 394), (443, 434, 439, 437, 433), (431, 430, 428, 429), (425, 426, 429, 428), (432, 446, 436, 438, 435), (444, 445, 430, 431), (390, 396, 388, 389), (420, 437, 439, 421), (438, 439, 434, 435), (432, 390, 392, 427), (442, 440, 441, 443), (423, 422, 395, 441), (444, 433, 446, 445), (437, 436, 446, 433), (433, 444, 442, 443), (429, 426, 442, 444, 431), (427, 445, 446, 432), (430, 445, 427, 425, 428), (437, 420, 447, 449), (436, 437, 449, 448), (426, 425, 394, 419), (442, 426, 419, 440), (441, 395, 434, 443), (395, 396, 435, 434), (458, 463, 457, 452), (459, 458, 452, 453), (460, 459, 453, 454), (461, 460, 454, 455), (462, 461, 455, 456), (463, 462, 456, 457), (464, 467, 468, 465), (465, 468, 469, 466), (466, 469, 470, 519), (518, 517, 471, 467), (467, 471, 472, 468), (468, 472, 473, 469), (469, 473, 474, 470), (474, 473, 476, 475), (473, 472, 477, 476), (472, 471, 478, 477), (471, 517, 516, 478), (484, 481, 480, 483), (489, 481, 527, 530), (486, 483, 482, 485), (496, 490, 495, 501), (497, 491, 490, 496), (498, 492, 491, 497), (499, 493, 492, 498), (500, 494, 493, 499), (501, 495, 494, 500), (487, 520, 522, 484), (511, 488, 514, 512), (487, 489, 488, 511), (504, 478, 516), (465, 503, 504, 464), (466, 502, 503, 465), (502, 519, 475), (476, 502, 475), (502, 466, 519), (503, 502, 505, 506), (504, 503, 506, 507), (478, 504, 507, 508), (502, 476, 509, 505), (477, 478, 508, 510), (476, 477, 510, 509), (505, 509, 510, 506), (506, 510, 508, 507), (534, 533, 546, 547), (487, 484, 483, 486), (486, 479, 489, 487), (538, 529, 534, 532, 528), (526, 525, 523, 524), (520, 521, 524, 523), (527, 541, 531, 533, 530), (539, 540, 525, 526), (481, 489, 479, 480), (533, 534, 529, 530), (527, 481, 484, 522), (537, 535, 536, 538), (515, 514, 488, 536), (511, 512, 513, 535), (539, 528, 541, 540), (532, 531, 541, 528), (513, 515, 536, 535), (528, 539, 537, 538), (524, 521, 537, 539, 526), (522, 540, 541, 527), (525, 540, 522, 520, 523), (531, 532, 543, 542), (521, 520, 487, 511), (537, 521, 511, 535), (536, 488, 529, 538), (488, 489, 530, 529), (554, 559, 553, 548), (555, 554, 548, 549), (556, 555, 549, 550), (557, 556, 550, 551), (558, 557, 551, 552), (559, 558, 552, 553), (3, 6, 518, 53), (6, 9, 517, 518), (517, 9, 10, 516), (7, 51, 106, 12), (515, 14, 13, 514), (16, 14, 515, 513), (512, 514, 13, 18), (18, 16, 513, 512), (106, 0, 38), (38, 12, 106), (36, 53, 516), (10, 36, 516), (119, 66, 68, 46), (66, 119, 77, 80), (81, 83, 82, 545, 361), (67, 22, 545, 82), (99, 102, 52, 0), (102, 105, 51, 52), (51, 105, 107, 106), (50, 111, 110, 49), (113, 111, 50, 48), (47, 49, 110, 115), (115, 113, 48, 47), (132, 0, 106), (132, 99, 0), (209, 162, 164, 142), (46, 163, 161, 119), (77, 172, 173, 258, 78), (119, 161, 172, 77), (162, 209, 258, 173), (262, 175, 174, 81, 361), (142, 164, 175, 262), (163, 46, 81, 174), (334, 284, 191, 188), (190, 193, 149, 96), (284, 288, 194, 191), (193, 196, 148, 149), (148, 196, 197, 147), (194, 288, 235, 199), (146, 201, 200, 145), (203, 201, 146, 144), (143, 145, 200, 205), (205, 203, 144, 143), (235, 334, 224), (224, 334, 188), (222, 96, 147), (197, 222, 147), (222, 190, 96), (232, 248, 250, 303), (142, 249, 247, 209), (293, 234, 207, 252), (231, 233, 296, 251), (296, 293, 252, 251), (258, 260, 261, 259, 78), (263, 265, 264, 262, 361), (303, 250, 265, 263), (249, 142, 262, 264), (424, 333, 281, 278), (288, 287, 289, 235), (293, 294, 292, 234), (233, 234, 292, 299), (299, 297, 296, 233), (331, 424, 318), (318, 424, 278), (316, 334, 235), (289, 316, 235), (397, 347, 349, 326), (303, 348, 346, 232), (259, 358, 359, 357, 78), (232, 346, 358, 259), (347, 397, 357, 359), (360, 363, 362, 263, 361), (348, 303, 263, 362), (519, 470, 379, 376), (378, 381, 333, 424), (470, 474, 382, 379), (381, 384, 332, 333), (332, 384, 385, 331), (382, 474, 475, 387), (330, 389, 388, 329), (391, 389, 330, 328), (327, 329, 388, 393), (393, 391, 328, 327), (419, 395, 422, 485), (475, 519, 412), (412, 519, 376), (412, 387, 475), (410, 424, 331), (385, 410, 331), (326, 438, 436, 397), (419, 485, 482, 440), (482, 423, 441, 440), (357, 448, 449, 447, 78), (397, 436, 448, 357), (544, 451, 450, 360, 361), (421, 439, 451, 544), (438, 326, 360, 450), (53, 518, 467, 464), (423, 480, 479, 422), (483, 480, 423, 482), (485, 422, 479, 486), (516, 53, 504), (504, 53, 464), (23, 532, 534, 22), (421, 533, 531, 420), (447, 542, 543, 76, 78), (420, 531, 542, 447), (532, 23, 76, 543), (545, 547, 546, 544, 361), (22, 534, 547, 545), (533, 421, 544, 546)])
me_cylinder.polygons.foreach_set('use_smooth', [True] * 498)
_k = set([(0, 1), (0, 99), (1, 2), (2, 3), (3, 53), (4, 5), (4, 52), (5, 6), (6, 518), (7, 8), (7, 51), (8, 9), (9, 517), (10, 36), (10, 43), (10, 516), (12, 38), (12, 42), (12, 106), (13, 21), (13, 514), (14, 15), (14, 515), (15, 61), (16, 17), (16, 513), (17, 56), (18, 19), (18, 512), (19, 45), (20, 21), (20, 49), (22, 23), (22, 545), (23, 76), (36, 37), (36, 39), (37, 38), (38, 41), (39, 40), (39, 43), (40, 41), (41, 42), (42, 44), (43, 44), (45, 47), (46, 81), (46, 119), (47, 115), (48, 69), (48, 113), (49, 110), (50, 70), (50, 111), (51, 105), (52, 102), (53, 464), (54, 55), (54, 56), (54, 57), (55, 58), (55, 71), (56, 61), (57, 58), (57, 59), (58, 60), (59, 60), (59, 74), (60, 73), (61, 64), (62, 66), (62, 73), (63, 64), (63, 68), (63, 72), (64, 67), (65, 66), (65, 67), (65, 75), (66, 68), (67, 68), (69, 71), (70, 72), (71, 72), (74, 75), (76, 79), (76, 543), (77, 80), (77, 119), (77, 172), (79, 80), (81, 83), (81, 174), (82, 83), (82, 545), (96, 97), (96, 190), (97, 98), (98, 99), (100, 101), (100, 149), (101, 102), (103, 104), (103, 148), (104, 105), (106, 107), (107, 132), (107, 139), (109, 134), (109, 138), (109, 147), (110, 118), (111, 112), (112, 157), (113, 114), (114, 152), (115, 116), (116, 141), (117, 118), (117, 145), (132, 133), (132, 135), (133, 134), (134, 137), (135, 136), (135, 139), (136, 137), (137, 138), (138, 140), (139, 140), (141, 143), (142, 209), (142, 262), (143, 205), (144, 165), (144, 203), (145, 200), (146, 166), (146, 201), (147, 197), (148, 196), (149, 193), (150, 151), (150, 152), (150, 153), (151, 154), (151, 167), (152, 157), (153, 154), (153, 155), (154, 156), (155, 156), (155, 170), (156, 169), (157, 160), (158, 162), (158, 169), (159, 160), (159, 164), (159, 168), (160, 163), (161, 162), (161, 163), (161, 171), (162, 164), (163, 164), (165, 167), (166, 168), (167, 168), (170, 171), (172, 173), (173, 258), (174, 175), (175, 262), (188, 189), (188, 334), (189, 190), (191, 192), (191, 284), (192, 193), (194, 195), (194, 288), (195, 196), (197, 222), (197, 229), (199, 224), (199, 228), (199, 235), (200, 208), (201, 202), (202, 243), (203, 204), (204, 238), (205, 206), (206, 231), (207, 208), (207, 234), (209, 258), (222, 223), (222, 225), (223, 224), (224, 227), (225, 226), (225, 229), (226, 227), (227, 228), (228, 230), (229, 230), (231, 233), (232, 259), (232, 303), (233, 299), (234, 292), (235, 289), (236, 237), (236, 238), (236, 239), (237, 240), (237, 253), (238, 243), (239, 240), (239, 241), (240, 242), (241, 242), (241, 256), (242, 255), (243, 246), (244, 248), (244, 255), (245, 246), (245, 250), (245, 254), (246, 249), (247, 248), (247, 249), (247, 257), (248, 250), (249, 250), (251, 253), (251, 296), (252, 254), (252, 293), (253, 254), (256, 257), (258, 260), (259, 261), (259, 358), (260, 261), (262, 264), (263, 265), (263, 303), (263, 362), (264, 265), (278, 279), (278, 424), (279, 280), (280, 334), (281, 282), (281, 333), (282, 283), (283, 284), (285, 286), (285, 332), (286, 287), (287, 288), (289, 316), (289, 323), (291, 318), (291, 322), (291, 331), (292, 302), (293, 294), (294, 295), (295, 342), (296, 297), (297, 298), (298, 337), (299, 300), (300, 325), (301, 302), (301, 329), (316, 317), (316, 319), (317, 318), (318, 321), (319, 320), (319, 323), (320, 321), (321, 322), (322, 324), (323, 324), (325, 327), (326, 360), (326, 397), (327, 393), (328, 350), (328, 391), (329, 388), (330, 351), (330, 389), (331, 385), (332, 384), (333, 381), (335, 336), (335, 337), (335, 338), (336, 339), (336, 352), (337, 342), (338, 339), (338, 340), (339, 341), (340, 341), (340, 355), (341, 354), (342, 345), (343, 347), (343, 354), (344, 345), (344, 349), (344, 353), (345, 348), (346, 347), (346, 348), (346, 356), (347, 349), (348, 349), (350, 352), (351, 353), (352, 353), (355, 356), (357, 359), (357, 397), (357, 448), (358, 359), (360, 363), (360, 450), (362, 363), (376, 377), (376, 519), (377, 378), (378, 424), (379, 380), (379, 470), (380, 381), (382, 383), (382, 474), (383, 384), (385, 410), (385, 417), (387, 412), (387, 416), (387, 475), (388, 396), (389, 390), (390, 432), (391, 392), (392, 427), (393, 394), (394, 419), (395, 396), (395, 422), (410, 411), (410, 413), (411, 412), (412, 415), (413, 414), (413, 417), (414, 415), (415, 416), (416, 418), (417, 418), (419, 485), (420, 421), (420, 447), (421, 544), (422, 479), (423, 441), (423, 480), (425, 426), (425, 427), (425, 428), (426, 429), (426, 442), (427, 432), (428, 429), (428, 430), (429, 431), (430, 431), (430, 445), (431, 444), (432, 435), (433, 437), (433, 444), (434, 435), (434, 439), (434, 443), (435, 438), (436, 437), (436, 438), (436, 446), (437, 439), (438, 439), (440, 442), (440, 482), (441, 443), (442, 443), (445, 446), (447, 449), (447, 542), (448, 449), (450, 451), (451, 544), (464, 465), (465, 466), (466, 519), (467, 468), (467, 518), (468, 469), (469, 470), (471, 472), (471, 517), (472, 473), (473, 474), (475, 476), (476, 502), (476, 509), (478, 504), (478, 508), (478, 516), (479, 489), (480, 481), (481, 527), (482, 483), (483, 484), (484, 522), (485, 486), (486, 487), (487, 511), (488, 489), (488, 514), (502, 503), (502, 505), (503, 504), (504, 507), (505, 506), (505, 509), (506, 507), (507, 508), (508, 510), (509, 510), (511, 512), (513, 535), (515, 536), (520, 521), (520, 522), (520, 523), (521, 524), (521, 537), (522, 527), (523, 524), (523, 525), (524, 526), (525, 526), (525, 540), (526, 539), (527, 530), (528, 532), (528, 539), (529, 530), (529, 534), (529, 538), (530, 533), (531, 532), (531, 533), (531, 541), (532, 534), (533, 534), (535, 537), (536, 538), (537, 538), (540, 541), (542, 543), (544, 546), (545, 547), (546, 547)])
me_cylinder.attributes.new('sharp_edge', 'BOOLEAN', 'EDGE').data.foreach_set('value', [ (min(e.vertices), max(e.vertices)) in _k for e in me_cylinder.edges])
_uv = me_cylinder.uv_layers.new(name='UVMap')
_uv.uv.foreach_set('vector', [0.02095, 0.004589, 0.2763, 0.02011, 0.262, 0.185, 0.01082, 0.1712, 0.01082, 0.1712, 0.262, 0.185, 0.2579, 0.3483, 0.004882, 0.3423, 0.004882, 0.3423, 0.2579, 0.3483, 0.2624, 0.5084, 0.00528, 0.5136, 0.2763, 0.02011, 0.3386, 0.03437, 0.3253, 0.188, 0.262, 0.185, 0.262, 0.185, 0.3253, 0.188, 0.3197, 0.3485, 0.2579, 0.3483, 0.2579, 0.3483, 0.3197, 0.3485, 0.3241, 0.5043, 0.2624, 0.5084, 0.3241, 0.5043, 0.3197, 0.3485, 0.5741, 0.3504, 0.6154, 0.4934, 0.3197, 0.3485, 0.3253, 0.188, 0.6131, 0.2157, 0.5741, 0.3504, 0.2404, 0.8402, 0.2432, 0.9431, 0.129, 0.9405, 0.1254, 0.8415, 0.2421, 0.9833, 0.2432, 0.9431, 0.2642, 0.9441, 0.2634, 0.9708, 0.5209, 0.7903, 0.8363, 0.7903, 0.8359, 0.8013, 0.5205, 0.8013, 0.5211, 0.7794, 0.8365, 0.7794, 0.8363, 0.7903, 0.5209, 0.7903, 0.5211, 0.7685, 0.8365, 0.7685, 0.8365, 0.7794, 0.5211, 0.7794, 0.5207, 0.7575, 0.8361, 0.7575, 0.8365, 0.7685, 0.5211, 0.7685, 0.5204, 0.7466, 0.8359, 0.7466, 0.8361, 0.7575, 0.5207, 0.7575, 0.5205, 0.8013, 0.8359, 0.8013, 0.8359, 0.8122, 0.5204, 0.8122, 0.2409, 0.8066, 0.2708, 0.8182, 0.2705, 0.8417, 0.2404, 0.8402, 0.3632, 0.8054, 0.3566, 0.6996, 0.4749, 0.6876, 0.4966, 0.8032, 0.2409, 0.8066, 0.2394, 0.7056, 0.3566, 0.6996, 0.3632, 0.8054, 0.6817, 0.222, 0.6514, 0.02374, 0.6958, 0.2184, 0.7337, 0.3511, 0.7224, 0.3511, 0.6817, 0.222, 0.6958, 0.2184, 0.7052, 0.4855, 0.6912, 0.4821, 0.7224, 0.3511, 0.7337, 0.3511, 0.6912, 0.4821, 0.7052, 0.4855, 0.6591, 0.6877, 0.6395, 0.3501, 0.6529, 0.4135, 0.6396, 0.4155, 0.6202, 0.3502, 0.6532, 0.2857, 0.6395, 0.3501, 0.6202, 0.3502, 0.6397, 0.2847, 0.671, 0.274, 0.6532, 0.2857, 0.6397, 0.2847, 0.6331, 0.2637, 0.6529, 0.4135, 0.6799, 0.4264, 0.6337, 0.4389, 0.6396, 0.4155, 0.5741, 0.3504, 0.6131, 0.2157, 0.6331, 0.2637, 0.604, 0.3502, 0.6154, 0.4934, 0.5741, 0.3504, 0.604, 0.3502, 0.6337, 0.4389, 0.6396, 0.4155, 0.6337, 0.4389, 0.604, 0.3502, 0.6202, 0.3502, 0.6202, 0.3502, 0.604, 0.3502, 0.6331, 0.2637, 0.6397, 0.2847, 0.8826, 0.8838, 0.9443, 0.8858, 0.9428, 0.8993, 0.8824, 0.8958, 0.2409, 0.8066, 0.2404, 0.8402, 0.1254, 0.8415, 0.1258, 0.8069, 0.1258, 0.8069, 0.1282, 0.7092, 0.2394, 0.7056, 0.2409, 0.8066, 0.7913, 0.4275, 0.7671, 0.4268, 0.7681, 0.0113, 0.8189, 0.01139, 0.8136, 0.4273, 0.8423, 0.677, 0.8721, 0.677, 0.8895, 0.7215, 0.8197, 0.7215, 0.5273, 0.9848, 0.5273, 0.9185, 0.6211, 0.931, 0.6211, 0.9723, 0.936, 0.4279, 0.913, 0.4274, 0.9079, 0.01148, 0.9588, 0.0113, 0.9605, 0.4276, 0.8134, 0.5914, 0.9028, 0.5914, 0.8721, 0.677, 0.8423, 0.677, 0.2432, 0.9431, 0.2421, 0.9833, 0.1291, 0.981, 0.129, 0.9405, 0.968, 0.8866, 0.9443, 0.8858, 0.9454, 0.8445, 0.9694, 0.8444, 0.5222, 0.8975, 0.5223, 0.8311, 0.834, 0.8312, 0.834, 0.8973, 0.2642, 0.9441, 0.2432, 0.9431, 0.2404, 0.8402, 0.2705, 0.8417, 0.3323, 0.8419, 0.3633, 0.8411, 0.3561, 0.9463, 0.3346, 0.9462, 0.4728, 0.9532, 0.4702, 0.9949, 0.3544, 0.9876, 0.3561, 0.9463, 0.3632, 0.8054, 0.4966, 0.8032, 0.4963, 0.8444, 0.3633, 0.8411, 0.8134, 0.5914, 0.8136, 0.4273, 0.913, 0.4274, 0.9028, 0.5914, 0.8189, 0.01139, 0.9079, 0.01148, 0.913, 0.4274, 0.8136, 0.4273, 0.4963, 0.8444, 0.4728, 0.9532, 0.3561, 0.9463, 0.3633, 0.8411, 0.8136, 0.4273, 0.8134, 0.5914, 0.7949, 0.5921, 0.7913, 0.4275, 0.8197, 0.7215, 0.7646, 0.6069, 0.7949, 0.5921, 0.8134, 0.5914, 0.8423, 0.677, 0.9254, 0.6007, 0.9028, 0.5914, 0.913, 0.4274, 0.936, 0.4279, 0.8721, 0.677, 0.9028, 0.5914, 0.9254, 0.6007, 0.9512, 0.6095, 0.8895, 0.7215, 0.9701, 0.8287, 0.944, 0.831, 0.8827, 0.8345, 0.8634, 0.835, 0.9115, 0.7412, 0.9694, 0.8444, 0.9454, 0.8445, 0.944, 0.831, 0.9701, 0.8287, 0.9454, 0.8445, 0.8828, 0.8468, 0.8827, 0.8345, 0.944, 0.831, 0.8637, 0.8834, 0.8826, 0.8838, 0.8824, 0.8958, 0.8634, 0.8953, 0.3321, 0.8179, 0.2708, 0.8182, 0.2409, 0.8066, 0.3632, 0.8054, 0.3323, 0.8419, 0.3321, 0.8179, 0.3632, 0.8054, 0.3633, 0.8411, 0.3561, 0.9463, 0.3544, 0.9876, 0.3337, 0.9733, 0.3346, 0.9462, 0.3544, 0.9876, 0.2421, 0.9833, 0.2634, 0.9708, 0.3337, 0.9733, 0.5209, 0.7903, 0.5205, 0.8013, 0.8359, 0.8013, 0.8363, 0.7903, 0.5211, 0.7794, 0.5209, 0.7903, 0.8363, 0.7903, 0.8365, 0.7794, 0.5211, 0.7685, 0.5211, 0.7794, 0.8365, 0.7794, 0.8365, 0.7685, 0.5207, 0.7575, 0.5211, 0.7685, 0.8365, 0.7685, 0.8361, 0.7575, 0.5204, 0.7466, 0.5207, 0.7575, 0.8361, 0.7575, 0.8359, 0.7466, 0.5205, 0.8013, 0.5204, 0.8122, 0.8359, 0.8122, 0.8359, 0.8013, 0.02095, 0.004589, 0.2763, 0.02011, 0.262, 0.185, 0.01082, 0.1712, 0.01082, 0.1712, 0.262, 0.185, 0.2579, 0.3483, 0.004882, 0.3423, 0.004882, 0.3423, 0.2579, 0.3483, 0.2624, 0.5084, 0.00528, 0.5136, 0.2763, 0.02011, 0.3386, 0.03437, 0.3253, 0.188, 0.262, 0.185, 0.262, 0.185, 0.3253, 0.188, 0.3197, 0.3485, 0.2579, 0.3483, 0.2579, 0.3483, 0.3197, 0.3485, 0.3241, 0.5043, 0.2624, 0.5084, 0.3241, 0.5043, 0.3197, 0.3485, 0.5741, 0.3504, 0.6154, 0.4934, 0.3197, 0.3485, 0.3253, 0.188, 0.6131, 0.2157, 0.5741, 0.3504, 0.3253, 0.188, 0.3386, 0.03437, 0.5955, 0.04014, 0.6131, 0.2157, 0.2404, 0.8402, 0.2432, 0.9431, 0.129, 0.9405, 0.1254, 0.8415, 0.2421, 0.9833, 0.2432, 0.9431, 0.2642, 0.9441, 0.2634, 0.9708, 0.5209, 0.7903, 0.8363, 0.7903, 0.8359, 0.8013, 0.5205, 0.8013, 0.5211, 0.7794, 0.8365, 0.7794, 0.8363, 0.7903, 0.5209, 0.7903, 0.5211, 0.7685, 0.8365, 0.7685, 0.8365, 0.7794, 0.5211, 0.7794, 0.5207, 0.7575, 0.8361, 0.7575, 0.8365, 0.7685, 0.5211, 0.7685, 0.5204, 0.7466, 0.8359, 0.7466, 0.8361, 0.7575, 0.5207, 0.7575, 0.5205, 0.8013, 0.8359, 0.8013, 0.8359, 0.8122, 0.5204, 0.8122, 0.2409, 0.8066, 0.2708, 0.8182, 0.2705, 0.8417, 0.2404, 0.8402, 0.3632, 0.8054, 0.3566, 0.6996, 0.4749, 0.6876, 0.4966, 0.8032, 0.2409, 0.8066, 0.2394, 0.7056, 0.3566, 0.6996, 0.3632, 0.8054, 0.5955, 0.04014, 0.6514, 0.02374, 0.6817, 0.222, 0.6817, 0.222, 0.6514, 0.02374, 0.6958, 0.2184, 0.6817, 0.222, 0.6131, 0.2157, 0.5955, 0.04014, 0.7337, 0.3511, 0.7224, 0.3511, 0.6817, 0.222, 0.6958, 0.2184, 0.7052, 0.4855, 0.6912, 0.4821, 0.7224, 0.3511, 0.7337, 0.3511, 0.6154, 0.4934, 0.6912, 0.4821, 0.6006, 0.6707, 0.6395, 0.3501, 0.6529, 0.4135, 0.6396, 0.4155, 0.6202, 0.3502, 0.6532, 0.2857, 0.6395, 0.3501, 0.6202, 0.3502, 0.6397, 0.2847, 0.671, 0.274, 0.6532, 0.2857, 0.6397, 0.2847, 0.6331, 0.2637, 0.6529, 0.4135, 0.6799, 0.4264, 0.6337, 0.4389, 0.6396, 0.4155, 0.5741, 0.3504, 0.6131, 0.2157, 0.6331, 0.2637, 0.604, 0.3502, 0.6154, 0.4934, 0.5741, 0.3504, 0.604, 0.3502, 0.6337, 0.4389, 0.6396, 0.4155, 0.6337, 0.4389, 0.604, 0.3502, 0.6202, 0.3502, 0.6202, 0.3502, 0.604, 0.3502, 0.6331, 0.2637, 0.6397, 0.2847, 0.8826, 0.8838, 0.9443, 0.8858, 0.9428, 0.8993, 0.8824, 0.8958, 0.2409, 0.8066, 0.2404, 0.8402, 0.1254, 0.8415, 0.1258, 0.8069, 0.1258, 0.8069, 0.1282, 0.7092, 0.2394, 0.7056, 0.2409, 0.8066, 0.7913, 0.4275, 0.7671, 0.4268, 0.7681, 0.0113, 0.8189, 0.01139, 0.8136, 0.4273, 0.8423, 0.677, 0.8721, 0.677, 0.8895, 0.7215, 0.8197, 0.7215, 0.5273, 0.9848, 0.5273, 0.9185, 0.6211, 0.931, 0.6211, 0.9723, 0.936, 0.4279, 0.913, 0.4274, 0.9079, 0.01148, 0.9588, 0.0113, 0.9605, 0.4276, 0.8134, 0.5914, 0.9028, 0.5914, 0.8721, 0.677, 0.8423, 0.677, 0.2432, 0.9431, 0.2421, 0.9833, 0.1291, 0.981, 0.129, 0.9405, 0.5222, 0.8975, 0.5223, 0.8311, 0.834, 0.8312, 0.834, 0.8973, 0.2642, 0.9441, 0.2432, 0.9431, 0.2404, 0.8402, 0.2705, 0.8417, 0.3323, 0.8419, 0.3633, 0.8411, 0.3561, 0.9463, 0.3346, 0.9462, 0.4728, 0.9532, 0.4702, 0.9949, 0.3544, 0.9876, 0.3561, 0.9463, 0.3632, 0.8054, 0.4966, 0.8032, 0.4963, 0.8444, 0.3633, 0.8411, 0.8134, 0.5914, 0.8136, 0.4273, 0.913, 0.4274, 0.9028, 0.5914, 0.8189, 0.01139, 0.9079, 0.01148, 0.913, 0.4274, 0.8136, 0.4273, 0.4963, 0.8444, 0.4728, 0.9532, 0.3561, 0.9463, 0.3633, 0.8411, 0.8136, 0.4273, 0.8134, 0.5914, 0.7949, 0.5921, 0.7913, 0.4275, 0.8197, 0.7215, 0.7646, 0.6069, 0.7949, 0.5921, 0.8134, 0.5914, 0.8423, 0.677, 0.9254, 0.6007, 0.9028, 0.5914, 0.913, 0.4274, 0.936, 0.4279, 0.8721, 0.677, 0.9028, 0.5914, 0.9254, 0.6007, 0.9512, 0.6095, 0.8895, 0.7215, 0.9454, 0.8445, 0.8828, 0.8468, 0.8827, 0.8345, 0.944, 0.831, 0.3321, 0.8179, 0.2708, 0.8182, 0.2409, 0.8066, 0.3632, 0.8054, 0.3323, 0.8419, 0.3321, 0.8179, 0.3632, 0.8054, 0.3633, 0.8411, 0.3561, 0.9463, 0.3544, 0.9876, 0.3337, 0.9733, 0.3346, 0.9462, 0.3544, 0.9876, 0.2421, 0.9833, 0.2634, 0.9708, 0.3337, 0.9733, 0.5209, 0.7903, 0.5205, 0.8013, 0.8359, 0.8013, 0.8363, 0.7903, 0.5211, 0.7794, 0.5209, 0.7903, 0.8363, 0.7903, 0.8365, 0.7794, 0.5211, 0.7685, 0.5211, 0.7794, 0.8365, 0.7794, 0.8365, 0.7685, 0.5207, 0.7575, 0.5211, 0.7685, 0.8365, 0.7685, 0.8361, 0.7575, 0.5204, 0.7466, 0.5207, 0.7575, 0.8361, 0.7575, 0.8359, 0.7466, 0.5205, 0.8013, 0.5204, 0.8122, 0.8359, 0.8122, 0.8359, 0.8013, 0.01082, 0.1712, 0.262, 0.185, 0.2579, 0.3483, 0.004882, 0.3423, 0.004882, 0.3423, 0.2579, 0.3483, 0.2624, 0.5084, 0.00528, 0.5136, 0.262, 0.185, 0.3253, 0.188, 0.3197, 0.3485, 0.2579, 0.3483, 0.2579, 0.3483, 0.3197, 0.3485, 0.3241, 0.5043, 0.2624, 0.5084, 0.3241, 0.5043, 0.3197, 0.3485, 0.5741, 0.3504, 0.6154, 0.4934, 0.3197, 0.3485, 0.3253, 0.188, 0.6131, 0.2157, 0.5741, 0.3504, 0.2404, 0.8402, 0.2432, 0.9431, 0.129, 0.9405, 0.1254, 0.8415, 0.2421, 0.9833, 0.2432, 0.9431, 0.2642, 0.9441, 0.2634, 0.9708, 0.5209, 0.7903, 0.8363, 0.7903, 0.8359, 0.8013, 0.5205, 0.8013, 0.5211, 0.7794, 0.8365, 0.7794, 0.8363, 0.7903, 0.5209, 0.7903, 0.5211, 0.7685, 0.8365, 0.7685, 0.8365, 0.7794, 0.5211, 0.7794, 0.5207, 0.7575, 0.8361, 0.7575, 0.8365, 0.7685, 0.5211, 0.7685, 0.5204, 0.7466, 0.8359, 0.7466, 0.8361, 0.7575, 0.5207, 0.7575, 0.5205, 0.8013, 0.8359, 0.8013, 0.8359, 0.8122, 0.5204, 0.8122, 0.2409, 0.8066, 0.2708, 0.8182, 0.2705, 0.8417, 0.2404, 0.8402, 0.3632, 0.8054, 0.3566, 0.6996, 0.4749, 0.6876, 0.4966, 0.8032, 0.2409, 0.8066, 0.2394, 0.7056, 0.3566, 0.6996, 0.3632, 0.8054, 0.6817, 0.222, 0.6131, 0.2157, 0.5955, 0.04014, 0.7337, 0.3511, 0.7224, 0.3511, 0.6817, 0.222, 0.6958, 0.2184, 0.7052, 0.4855, 0.6912, 0.4821, 0.7224, 0.3511, 0.7337, 0.3511, 0.6395, 0.3501, 0.6529, 0.4135, 0.6396, 0.4155, 0.6202, 0.3502, 0.6532, 0.2857, 0.6395, 0.3501, 0.6202, 0.3502, 0.6397, 0.2847, 0.671, 0.274, 0.6532, 0.2857, 0.6397, 0.2847, 0.6331, 0.2637, 0.6529, 0.4135, 0.6799, 0.4264, 0.6337, 0.4389, 0.6396, 0.4155, 0.5741, 0.3504, 0.6131, 0.2157, 0.6331, 0.2637, 0.604, 0.3502, 0.6154, 0.4934, 0.5741, 0.3504, 0.604, 0.3502, 0.6337, 0.4389, 0.6396, 0.4155, 0.6337, 0.4389, 0.604, 0.3502, 0.6202, 0.3502, 0.6202, 0.3502, 0.604, 0.3502, 0.6331, 0.2637, 0.6397, 0.2847, 0.8826, 0.8838, 0.9443, 0.8858, 0.9428, 0.8993, 0.8824, 0.8958, 0.2409, 0.8066, 0.2404, 0.8402, 0.1254, 0.8415, 0.1258, 0.8069, 0.1258, 0.8069, 0.1282, 0.7092, 0.2394, 0.7056, 0.2409, 0.8066, 0.7913, 0.4275, 0.7671, 0.4268, 0.7681, 0.0113, 0.8189, 0.01139, 0.8136, 0.4273, 0.8423, 0.677, 0.8721, 0.677, 0.8895, 0.7215, 0.8197, 0.7215, 0.5273, 0.9848, 0.5273, 0.9185, 0.6211, 0.931, 0.6211, 0.9723, 0.936, 0.4279, 0.913, 0.4274, 0.9079, 0.01148, 0.9588, 0.0113, 0.9605, 0.4276, 0.8134, 0.5914, 0.9028, 0.5914, 0.8721, 0.677, 0.8423, 0.677, 0.2432, 0.9431, 0.2421, 0.9833, 0.1291, 0.981, 0.129, 0.9405, 0.5222, 0.8975, 0.5223, 0.8311, 0.834, 0.8312, 0.834, 0.8973, 0.2642, 0.9441, 0.2432, 0.9431, 0.2404, 0.8402, 0.2705, 0.8417, 0.3323, 0.8419, 0.3633, 0.8411, 0.3561, 0.9463, 0.3346, 0.9462, 0.8134, 0.5914, 0.8136, 0.4273, 0.913, 0.4274, 0.9028, 0.5914, 0.8189, 0.01139, 0.9079, 0.01148, 0.913, 0.4274, 0.8136, 0.4273, 0.8136, 0.4273, 0.8134, 0.5914, 0.7949, 0.5921, 0.7913, 0.4275, 0.8197, 0.7215, 0.7646, 0.6069, 0.7949, 0.5921, 0.8134, 0.5914, 0.8423, 0.677, 0.9254, 0.6007, 0.9028, 0.5914, 0.913, 0.4274, 0.936, 0.4279, 0.8721, 0.677, 0.9028, 0.5914, 0.9254, 0.6007, 0.9512, 0.6095, 0.8895, 0.7215, 0.9694, 0.8444, 0.9454, 0.8445, 0.944, 0.831, 0.9701, 0.8287, 0.8828, 0.8468, 0.8637, 0.8471, 0.8634, 0.835, 0.8827, 0.8345, 0.9454, 0.8445, 0.8828, 0.8468, 0.8827, 0.8345, 0.944, 0.831, 0.3321, 0.8179, 0.2708, 0.8182, 0.2409, 0.8066, 0.3632, 0.8054, 0.3323, 0.8419, 0.3321, 0.8179, 0.3632, 0.8054, 0.3633, 0.8411, 0.3561, 0.9463, 0.3544, 0.9876, 0.3337, 0.9733, 0.3346, 0.9462, 0.3544, 0.9876, 0.2421, 0.9833, 0.2634, 0.9708, 0.3337, 0.9733, 0.5209, 0.7903, 0.5205, 0.8013, 0.8359, 0.8013, 0.8363, 0.7903, 0.5211, 0.7794, 0.5209, 0.7903, 0.8363, 0.7903, 0.8365, 0.7794, 0.5211, 0.7685, 0.5211, 0.7794, 0.8365, 0.7794, 0.8365, 0.7685, 0.5207, 0.7575, 0.5211, 0.7685, 0.8365, 0.7685, 0.8361, 0.7575, 0.5204, 0.7466, 0.5207, 0.7575, 0.8361, 0.7575, 0.8359, 0.7466, 0.5205, 0.8013, 0.5204, 0.8122, 0.8359, 0.8122, 0.8359, 0.8013, 0.01082, 0.1712, 0.262, 0.185, 0.2579, 0.3483, 0.004882, 0.3423, 0.004882, 0.3423, 0.2579, 0.3483, 0.2624, 0.5084, 0.00528, 0.5136, 0.00528, 0.5136, 0.2624, 0.5084, 0.2744, 0.6759, 0.01143, 0.6877, 0.2763, 0.02011, 0.3386, 0.03437, 0.3253, 0.188, 0.262, 0.185, 0.262, 0.185, 0.3253, 0.188, 0.3197, 0.3485, 0.2579, 0.3483, 0.2579, 0.3483, 0.3197, 0.3485, 0.3241, 0.5043, 0.2624, 0.5084, 0.2624, 0.5084, 0.3241, 0.5043, 0.3339, 0.6643, 0.2744, 0.6759, 0.3241, 0.5043, 0.3197, 0.3485, 0.5741, 0.3504, 0.6154, 0.4934, 0.3197, 0.3485, 0.3253, 0.188, 0.6131, 0.2157, 0.5741, 0.3504, 0.3253, 0.188, 0.3386, 0.03437, 0.5955, 0.04014, 0.6131, 0.2157, 0.1254, 0.8415, 0.129, 0.9405, 0.0187, 0.9447, 0.0001981, 0.8432, 0.2404, 0.8402, 0.2432, 0.9431, 0.129, 0.9405, 0.1254, 0.8415, 0.2421, 0.9833, 0.2432, 0.9431, 0.2642, 0.9441, 0.2634, 0.9708, 0.5209, 0.7903, 0.8363, 0.7903, 0.8359, 0.8013, 0.5205, 0.8013, 0.5211, 0.7794, 0.8365, 0.7794, 0.8363, 0.7903, 0.5209, 0.7903, 0.5211, 0.7685, 0.8365, 0.7685, 0.8365, 0.7794, 0.5211, 0.7794, 0.5207, 0.7575, 0.8361, 0.7575, 0.8365, 0.7685, 0.5211, 0.7685, 0.5204, 0.7466, 0.8359, 0.7466, 0.8361, 0.7575, 0.5207, 0.7575, 0.5205, 0.8013, 0.8359, 0.8013, 0.8359, 0.8122, 0.5204, 0.8122, 0.2409, 0.8066, 0.2708, 0.8182, 0.2705, 0.8417, 0.2404, 0.8402, 0.3632, 0.8054, 0.3566, 0.6996, 0.4749, 0.6876, 0.4966, 0.8032, 0.2409, 0.8066, 0.2394, 0.7056, 0.3566, 0.6996, 0.3632, 0.8054, 0.6817, 0.222, 0.6131, 0.2157, 0.5955, 0.04014, 0.7337, 0.3511, 0.7224, 0.3511, 0.6817, 0.222, 0.6958, 0.2184, 0.7052, 0.4855, 0.6912, 0.4821, 0.7224, 0.3511, 0.7337, 0.3511, 0.6912, 0.4821, 0.7052, 0.4855, 0.6591, 0.6877, 0.6395, 0.3501, 0.6529, 0.4135, 0.6396, 0.4155, 0.6202, 0.3502, 0.6532, 0.2857, 0.6395, 0.3501, 0.6202, 0.3502, 0.6397, 0.2847, 0.671, 0.274, 0.6532, 0.2857, 0.6397, 0.2847, 0.6331, 0.2637, 0.6529, 0.4135, 0.6799, 0.4264, 0.6337, 0.4389, 0.6396, 0.4155, 0.5741, 0.3504, 0.6131, 0.2157, 0.6331, 0.2637, 0.604, 0.3502, 0.6154, 0.4934, 0.5741, 0.3504, 0.604, 0.3502, 0.6337, 0.4389, 0.6396, 0.4155, 0.6337, 0.4389, 0.604, 0.3502, 0.6202, 0.3502, 0.6202, 0.3502, 0.604, 0.3502, 0.6331, 0.2637, 0.6397, 0.2847, 0.8826, 0.8838, 0.9443, 0.8858, 0.9428, 0.8993, 0.8824, 0.8958, 0.2409, 0.8066, 0.2404, 0.8402, 0.1254, 0.8415, 0.1258, 0.8069, 0.1258, 0.8069, 0.1282, 0.7092, 0.2394, 0.7056, 0.2409, 0.8066, 0.7913, 0.4275, 0.7671, 0.4268, 0.7681, 0.0113, 0.8189, 0.01139, 0.8136, 0.4273, 0.8423, 0.677, 0.8721, 0.677, 0.8895, 0.7215, 0.8197, 0.7215, 0.5273, 0.9848, 0.5273, 0.9185, 0.6211, 0.931, 0.6211, 0.9723, 0.936, 0.4279, 0.913, 0.4274, 0.9079, 0.01148, 0.9588, 0.0113, 0.9605, 0.4276, 0.8134, 0.5914, 0.9028, 0.5914, 0.8721, 0.677, 0.8423, 0.677, 0.2432, 0.9431, 0.2421, 0.9833, 0.1291, 0.981, 0.129, 0.9405, 0.5222, 0.8975, 0.5223, 0.8311, 0.834, 0.8312, 0.834, 0.8973, 0.2642, 0.9441, 0.2432, 0.9431, 0.2404, 0.8402, 0.2705, 0.8417, 0.3323, 0.8419, 0.3633, 0.8411, 0.3561, 0.9463, 0.3346, 0.9462, 0.4728, 0.9532, 0.4702, 0.9949, 0.3544, 0.9876, 0.3561, 0.9463, 0.3632, 0.8054, 0.4966, 0.8032, 0.4963, 0.8444, 0.3633, 0.8411, 0.8134, 0.5914, 0.8136, 0.4273, 0.913, 0.4274, 0.9028, 0.5914, 0.8189, 0.01139, 0.9079, 0.01148, 0.913, 0.4274, 0.8136, 0.4273, 0.4963, 0.8444, 0.4728, 0.9532, 0.3561, 0.9463, 0.3633, 0.8411, 0.8136, 0.4273, 0.8134, 0.5914, 0.7949, 0.5921, 0.7913, 0.4275, 0.8197, 0.7215, 0.7646, 0.6069, 0.7949, 0.5921, 0.8134, 0.5914, 0.8423, 0.677, 0.9254, 0.6007, 0.9028, 0.5914, 0.913, 0.4274, 0.936, 0.4279, 0.8721, 0.677, 0.9028, 0.5914, 0.9254, 0.6007, 0.9512, 0.6095, 0.8895, 0.7215, 0.9454, 0.8445, 0.8828, 0.8468, 0.8827, 0.8345, 0.944, 0.831, 0.8637, 0.8834, 0.8826, 0.8838, 0.8824, 0.8958, 0.8634, 0.8953, 0.3321, 0.8179, 0.2708, 0.8182, 0.2409, 0.8066, 0.3632, 0.8054, 0.3323, 0.8419, 0.3321, 0.8179, 0.3632, 0.8054, 0.3633, 0.8411, 0.3561, 0.9463, 0.3544, 0.9876, 0.3337, 0.9733, 0.3346, 0.9462, 0.3544, 0.9876, 0.2421, 0.9833, 0.2634, 0.9708, 0.3337, 0.9733, 0.5209, 0.7903, 0.5205, 0.8013, 0.8359, 0.8013, 0.8363, 0.7903, 0.5211, 0.7794, 0.5209, 0.7903, 0.8363, 0.7903, 0.8365, 0.7794, 0.5211, 0.7685, 0.5211, 0.7794, 0.8365, 0.7794, 0.8365, 0.7685, 0.5207, 0.7575, 0.5211, 0.7685, 0.8365, 0.7685, 0.8361, 0.7575, 0.5204, 0.7466, 0.5207, 0.7575, 0.8361, 0.7575, 0.8359, 0.7466, 0.5205, 0.8013, 0.5204, 0.8122, 0.8359, 0.8122, 0.8359, 0.8013, 0.01082, 0.1712, 0.262, 0.185, 0.2579, 0.3483, 0.004882, 0.3423, 0.004882, 0.3423, 0.2579, 0.3483, 0.2624, 0.5084, 0.00528, 0.5136, 0.262, 0.185, 0.3253, 0.188, 0.3197, 0.3485, 0.2579, 0.3483, 0.2579, 0.3483, 0.3197, 0.3485, 0.3241, 0.5043, 0.2624, 0.5084, 0.3241, 0.5043, 0.3197, 0.3485, 0.5741, 0.3504, 0.6154, 0.4934, 0.3197, 0.3485, 0.3253, 0.188, 0.6131, 0.2157, 0.5741, 0.3504, 0.2404, 0.8402, 0.2432, 0.9431, 0.129, 0.9405, 0.1254, 0.8415, 0.2421, 0.9833, 0.2432, 0.9431, 0.2642, 0.9441, 0.2634, 0.9708, 0.5209, 0.7903, 0.8363, 0.7903, 0.8359, 0.8013, 0.5205, 0.8013, 0.5211, 0.7794, 0.8365, 0.7794, 0.8363, 0.7903, 0.5209, 0.7903, 0.5211, 0.7685, 0.8365, 0.7685, 0.8365, 0.7794, 0.5211, 0.7794, 0.5207, 0.7575, 0.8361, 0.7575, 0.8365, 0.7685, 0.5211, 0.7685, 0.5204, 0.7466, 0.8359, 0.7466, 0.8361, 0.7575, 0.5207, 0.7575, 0.5205, 0.8013, 0.8359, 0.8013, 0.8359, 0.8122, 0.5204, 0.8122, 0.2409, 0.8066, 0.2708, 0.8182, 0.2705, 0.8417, 0.2404, 0.8402, 0.2409, 0.8066, 0.2394, 0.7056, 0.3566, 0.6996, 0.3632, 0.8054, 0.7337, 0.3511, 0.7224, 0.3511, 0.6817, 0.222, 0.6958, 0.2184, 0.7052, 0.4855, 0.6912, 0.4821, 0.7224, 0.3511, 0.7337, 0.3511, 0.6912, 0.4821, 0.7052, 0.4855, 0.6591, 0.6877, 0.6395, 0.3501, 0.6529, 0.4135, 0.6396, 0.4155, 0.6202, 0.3502, 0.6532, 0.2857, 0.6395, 0.3501, 0.6202, 0.3502, 0.6397, 0.2847, 0.671, 0.274, 0.6532, 0.2857, 0.6397, 0.2847, 0.6331, 0.2637, 0.6529, 0.4135, 0.6799, 0.4264, 0.6337, 0.4389, 0.6396, 0.4155, 0.5741, 0.3504, 0.6131, 0.2157, 0.6331, 0.2637, 0.604, 0.3502, 0.6154, 0.4934, 0.5741, 0.3504, 0.604, 0.3502, 0.6337, 0.4389, 0.6396, 0.4155, 0.6337, 0.4389, 0.604, 0.3502, 0.6202, 0.3502, 0.6202, 0.3502, 0.604, 0.3502, 0.6331, 0.2637, 0.6397, 0.2847, 0.8826, 0.8838, 0.9443, 0.8858, 0.9428, 0.8993, 0.8824, 0.8958, 0.2409, 0.8066, 0.2404, 0.8402, 0.1254, 0.8415, 0.1258, 0.8069, 0.1258, 0.8069, 0.1282, 0.7092, 0.2394, 0.7056, 0.2409, 0.8066, 0.7913, 0.4275, 0.7671, 0.4268, 0.7681, 0.0113, 0.8189, 0.01139, 0.8136, 0.4273, 0.8423, 0.677, 0.8721, 0.677, 0.8895, 0.7215, 0.8197, 0.7215, 0.5273, 0.9848, 0.5273, 0.9185, 0.6211, 0.931, 0.6211, 0.9723, 0.936, 0.4279, 0.913, 0.4274, 0.9079, 0.01148, 0.9588, 0.0113, 0.9605, 0.4276, 0.8134, 0.5914, 0.9028, 0.5914, 0.8721, 0.677, 0.8423, 0.677, 0.2432, 0.9431, 0.2421, 0.9833, 0.1291, 0.981, 0.129, 0.9405, 0.8637, 0.8471, 0.8828, 0.8468, 0.8826, 0.8838, 0.8637, 0.8834, 0.5222, 0.8975, 0.5223, 0.8311, 0.834, 0.8312, 0.834, 0.8973, 0.2642, 0.9441, 0.2432, 0.9431, 0.2404, 0.8402, 0.2705, 0.8417, 0.3323, 0.8419, 0.3633, 0.8411, 0.3561, 0.9463, 0.3346, 0.9462, 0.4728, 0.9532, 0.4702, 0.9949, 0.3544, 0.9876, 0.3561, 0.9463, 0.8134, 0.5914, 0.8136, 0.4273, 0.913, 0.4274, 0.9028, 0.5914, 0.8189, 0.01139, 0.9079, 0.01148, 0.913, 0.4274, 0.8136, 0.4273, 0.8136, 0.4273, 0.8134, 0.5914, 0.7949, 0.5921, 0.7913, 0.4275, 0.8197, 0.7215, 0.7646, 0.6069, 0.7949, 0.5921, 0.8134, 0.5914, 0.8423, 0.677, 0.9254, 0.6007, 0.9028, 0.5914, 0.913, 0.4274, 0.936, 0.4279, 0.8721, 0.677, 0.9028, 0.5914, 0.9254, 0.6007, 0.9512, 0.6095, 0.8895, 0.7215, 0.8828, 0.8468, 0.8637, 0.8471, 0.8634, 0.835, 0.8827, 0.8345, 0.9454, 0.8445, 0.8828, 0.8468, 0.8827, 0.8345, 0.944, 0.831, 0.3321, 0.8179, 0.2708, 0.8182, 0.2409, 0.8066, 0.3632, 0.8054, 0.3323, 0.8419, 0.3321, 0.8179, 0.3632, 0.8054, 0.3633, 0.8411, 0.3561, 0.9463, 0.3544, 0.9876, 0.3337, 0.9733, 0.3346, 0.9462, 0.3544, 0.9876, 0.2421, 0.9833, 0.2634, 0.9708, 0.3337, 0.9733, 0.5209, 0.7903, 0.5205, 0.8013, 0.8359, 0.8013, 0.8363, 0.7903, 0.5211, 0.7794, 0.5209, 0.7903, 0.8363, 0.7903, 0.8365, 0.7794, 0.5211, 0.7685, 0.5211, 0.7794, 0.8365, 0.7794, 0.8365, 0.7685, 0.5207, 0.7575, 0.5211, 0.7685, 0.8365, 0.7685, 0.8361, 0.7575, 0.5204, 0.7466, 0.5207, 0.7575, 0.8361, 0.7575, 0.8359, 0.7466, 0.5205, 0.8013, 0.5204, 0.8122, 0.8359, 0.8122, 0.8359, 0.8013, 0.01082, 0.1712, 0.262, 0.185, 0.2579, 0.3483, 0.004882, 0.3423, 0.004882, 0.3423, 0.2579, 0.3483, 0.2624, 0.5084, 0.00528, 0.5136, 0.00528, 0.5136, 0.2624, 0.5084, 0.2744, 0.6759, 0.01143, 0.6877, 0.2763, 0.02011, 0.3386, 0.03437, 0.3253, 0.188, 0.262, 0.185, 0.262, 0.185, 0.3253, 0.188, 0.3197, 0.3485, 0.2579, 0.3483, 0.2579, 0.3483, 0.3197, 0.3485, 0.3241, 0.5043, 0.2624, 0.5084, 0.2624, 0.5084, 0.3241, 0.5043, 0.3339, 0.6643, 0.2744, 0.6759, 0.3339, 0.6643, 0.3241, 0.5043, 0.6154, 0.4934, 0.6006, 0.6707, 0.3241, 0.5043, 0.3197, 0.3485, 0.5741, 0.3504, 0.6154, 0.4934, 0.3197, 0.3485, 0.3253, 0.188, 0.6131, 0.2157, 0.5741, 0.3504, 0.3253, 0.188, 0.3386, 0.03437, 0.5955, 0.04014, 0.6131, 0.2157, 0.2404, 0.8402, 0.2432, 0.9431, 0.129, 0.9405, 0.1254, 0.8415, 0.2421, 0.9833, 0.2432, 0.9431, 0.2642, 0.9441, 0.2634, 0.9708, 0.1258, 0.8069, 0.1254, 0.8415, 0.0001981, 0.8432, 0.0001981, 0.8045, 0.5209, 0.7903, 0.8363, 0.7903, 0.8359, 0.8013, 0.5205, 0.8013, 0.5211, 0.7794, 0.8365, 0.7794, 0.8363, 0.7903, 0.5209, 0.7903, 0.5211, 0.7685, 0.8365, 0.7685, 0.8365, 0.7794, 0.5211, 0.7794, 0.5207, 0.7575, 0.8361, 0.7575, 0.8365, 0.7685, 0.5211, 0.7685, 0.5204, 0.7466, 0.8359, 0.7466, 0.8361, 0.7575, 0.5207, 0.7575, 0.5205, 0.8013, 0.8359, 0.8013, 0.8359, 0.8122, 0.5204, 0.8122, 0.2409, 0.8066, 0.2708, 0.8182, 0.2705, 0.8417, 0.2404, 0.8402, 0.3632, 0.8054, 0.3566, 0.6996, 0.4749, 0.6876, 0.4966, 0.8032, 0.2409, 0.8066, 0.2394, 0.7056, 0.3566, 0.6996, 0.3632, 0.8054, 0.6817, 0.222, 0.6131, 0.2157, 0.5955, 0.04014, 0.7337, 0.3511, 0.7224, 0.3511, 0.6817, 0.222, 0.6958, 0.2184, 0.7052, 0.4855, 0.6912, 0.4821, 0.7224, 0.3511, 0.7337, 0.3511, 0.6912, 0.4821, 0.6591, 0.6877, 0.6006, 0.6707, 0.6154, 0.4934, 0.6912, 0.4821, 0.6006, 0.6707, 0.6912, 0.4821, 0.7052, 0.4855, 0.6591, 0.6877, 0.6395, 0.3501, 0.6529, 0.4135, 0.6396, 0.4155, 0.6202, 0.3502, 0.6532, 0.2857, 0.6395, 0.3501, 0.6202, 0.3502, 0.6397, 0.2847, 0.671, 0.274, 0.6532, 0.2857, 0.6397, 0.2847, 0.6331, 0.2637, 0.6529, 0.4135, 0.6799, 0.4264, 0.6337, 0.4389, 0.6396, 0.4155, 0.5741, 0.3504, 0.6131, 0.2157, 0.6331, 0.2637, 0.604, 0.3502, 0.6154, 0.4934, 0.5741, 0.3504, 0.604, 0.3502, 0.6337, 0.4389, 0.6396, 0.4155, 0.6337, 0.4389, 0.604, 0.3502, 0.6202, 0.3502, 0.6202, 0.3502, 0.604, 0.3502, 0.6331, 0.2637, 0.6397, 0.2847, 0.8826, 0.8838, 0.9443, 0.8858, 0.9428, 0.8993, 0.8824, 0.8958, 0.2409, 0.8066, 0.2404, 0.8402, 0.1254, 0.8415, 0.1258, 0.8069, 0.1258, 0.8069, 0.1282, 0.7092, 0.2394, 0.7056, 0.2409, 0.8066, 0.7913, 0.4275, 0.7671, 0.4268, 0.7681, 0.0113, 0.8189, 0.01139, 0.8136, 0.4273, 0.8423, 0.677, 0.8721, 0.677, 0.8895, 0.7215, 0.8197, 0.7215, 0.5273, 0.9848, 0.5273, 0.9185, 0.6211, 0.931, 0.6211, 0.9723, 0.936, 0.4279, 0.913, 0.4274, 0.9079, 0.01148, 0.9588, 0.0113, 0.9605, 0.4276, 0.8134, 0.5914, 0.9028, 0.5914, 0.8721, 0.677, 0.8423, 0.677, 0.2432, 0.9431, 0.2421, 0.9833, 0.1291, 0.981, 0.129, 0.9405, 0.5222, 0.8975, 0.5223, 0.8311, 0.834, 0.8312, 0.834, 0.8973, 0.2642, 0.9441, 0.2432, 0.9431, 0.2404, 0.8402, 0.2705, 0.8417, 0.3323, 0.8419, 0.3633, 0.8411, 0.3561, 0.9463, 0.3346, 0.9462, 0.4728, 0.9532, 0.4702, 0.9949, 0.3544, 0.9876, 0.3561, 0.9463, 0.3632, 0.8054, 0.4966, 0.8032, 0.4963, 0.8444, 0.3633, 0.8411, 0.8134, 0.5914, 0.8136, 0.4273, 0.913, 0.4274, 0.9028, 0.5914, 0.8189, 0.01139, 0.9079, 0.01148, 0.913, 0.4274, 0.8136, 0.4273, 0.4963, 0.8444, 0.4728, 0.9532, 0.3561, 0.9463, 0.3633, 0.8411, 0.8136, 0.4273, 0.8134, 0.5914, 0.7949, 0.5921, 0.7913, 0.4275, 0.8197, 0.7215, 0.7646, 0.6069, 0.7949, 0.5921, 0.8134, 0.5914, 0.8423, 0.677, 0.9254, 0.6007, 0.9028, 0.5914, 0.913, 0.4274, 0.936, 0.4279, 0.8721, 0.677, 0.9028, 0.5914, 0.9254, 0.6007, 0.9512, 0.6095, 0.8895, 0.7215, 0.9454, 0.8445, 0.8828, 0.8468, 0.8827, 0.8345, 0.944, 0.831, 0.3321, 0.8179, 0.2708, 0.8182, 0.2409, 0.8066, 0.3632, 0.8054, 0.3323, 0.8419, 0.3321, 0.8179, 0.3632, 0.8054, 0.3633, 0.8411, 0.3561, 0.9463, 0.3544, 0.9876, 0.3337, 0.9733, 0.3346, 0.9462, 0.3544, 0.9876, 0.2421, 0.9833, 0.2634, 0.9708, 0.3337, 0.9733, 0.5209, 0.7903, 0.5205, 0.8013, 0.8359, 0.8013, 0.8363, 0.7903, 0.5211, 0.7794, 0.5209, 0.7903, 0.8363, 0.7903, 0.8365, 0.7794, 0.5211, 0.7685, 0.5211, 0.7794, 0.8365, 0.7794, 0.8365, 0.7685, 0.5207, 0.7575, 0.5211, 0.7685, 0.8365, 0.7685, 0.8361, 0.7575, 0.5204, 0.7466, 0.5207, 0.7575, 0.8361, 0.7575, 0.8359, 0.7466, 0.5205, 0.8013, 0.5204, 0.8122, 0.8359, 0.8122, 0.8359, 0.8013, 0.00528, 0.5136, 0.2624, 0.5084, 0.2744, 0.6759, 0.01143, 0.6877, 0.2624, 0.5084, 0.3241, 0.5043, 0.3339, 0.6643, 0.2744, 0.6759, 0.3339, 0.6643, 0.3241, 0.5043, 0.6154, 0.4934, 0.6006, 0.6707, 0.3253, 0.188, 0.3386, 0.03437, 0.5955, 0.04014, 0.6131, 0.2157, 0.0187, 0.9447, 0.129, 0.9405, 0.1291, 0.981, 0.01966, 0.9831, 0.1254, 0.8415, 0.129, 0.9405, 0.0187, 0.9447, 0.0001981, 0.8432, 0.0001981, 0.8045, 0.02074, 0.702, 0.1282, 0.7092, 0.1258, 0.8069, 0.1258, 0.8069, 0.1254, 0.8415, 0.0001981, 0.8432, 0.0001981, 0.8045, 0.5955, 0.04014, 0.6514, 0.02374, 0.6817, 0.222, 0.6817, 0.222, 0.6131, 0.2157, 0.5955, 0.04014, 0.6912, 0.4821, 0.6591, 0.6877, 0.6006, 0.6707, 0.6154, 0.4934, 0.6912, 0.4821, 0.6006, 0.6707, 0.8637, 0.8471, 0.8828, 0.8468, 0.8826, 0.8838, 0.8637, 0.8834, 0.8828, 0.8468, 0.8637, 0.8471, 0.8634, 0.835, 0.8827, 0.8345, 0.8634, 0.8953, 0.8824, 0.8958, 0.9428, 0.8993, 0.9681, 0.9015, 0.9107, 0.9875, 0.9443, 0.8858, 0.968, 0.8866, 0.9681, 0.9015, 0.9428, 0.8993, 0.00528, 0.5136, 0.2624, 0.5084, 0.2744, 0.6759, 0.01143, 0.6877, 0.2624, 0.5084, 0.3241, 0.5043, 0.3339, 0.6643, 0.2744, 0.6759, 0.3339, 0.6643, 0.3241, 0.5043, 0.6154, 0.4934, 0.6006, 0.6707, 0.0187, 0.9447, 0.129, 0.9405, 0.1291, 0.981, 0.01966, 0.9831, 0.1254, 0.8415, 0.129, 0.9405, 0.0187, 0.9447, 0.0001981, 0.8432, 0.0001981, 0.8045, 0.02074, 0.702, 0.1282, 0.7092, 0.1258, 0.8069, 0.1258, 0.8069, 0.1254, 0.8415, 0.0001981, 0.8432, 0.0001981, 0.8045, 0.6912, 0.4821, 0.6591, 0.6877, 0.6006, 0.6707, 0.6912, 0.4821, 0.7052, 0.4855, 0.6591, 0.6877, 0.8637, 0.8471, 0.8828, 0.8468, 0.8826, 0.8838, 0.8637, 0.8834, 0.968, 0.8866, 0.9443, 0.8858, 0.9454, 0.8445, 0.9694, 0.8444, 0.9701, 0.8287, 0.944, 0.831, 0.8827, 0.8345, 0.8634, 0.835, 0.9115, 0.7412, 0.9694, 0.8444, 0.9454, 0.8445, 0.944, 0.831, 0.9701, 0.8287, 0.8828, 0.8468, 0.8637, 0.8471, 0.8634, 0.835, 0.8827, 0.8345, 0.8634, 0.8953, 0.8824, 0.8958, 0.9428, 0.8993, 0.9681, 0.9015, 0.9107, 0.9875, 0.8637, 0.8834, 0.8826, 0.8838, 0.8824, 0.8958, 0.8634, 0.8953, 0.9443, 0.8858, 0.968, 0.8866, 0.9681, 0.9015, 0.9428, 0.8993, 0.02095, 0.004589, 0.2763, 0.02011, 0.262, 0.185, 0.01082, 0.1712, 0.00528, 0.5136, 0.2624, 0.5084, 0.2744, 0.6759, 0.01143, 0.6877, 0.2763, 0.02011, 0.3386, 0.03437, 0.3253, 0.188, 0.262, 0.185, 0.2624, 0.5084, 0.3241, 0.5043, 0.3339, 0.6643, 0.2744, 0.6759, 0.3339, 0.6643, 0.3241, 0.5043, 0.6154, 0.4934, 0.6006, 0.6707, 0.3253, 0.188, 0.3386, 0.03437, 0.5955, 0.04014, 0.6131, 0.2157, 0.0187, 0.9447, 0.129, 0.9405, 0.1291, 0.981, 0.01966, 0.9831, 0.1254, 0.8415, 0.129, 0.9405, 0.0187, 0.9447, 0.0001981, 0.8432, 0.0001981, 0.8045, 0.02074, 0.702, 0.1282, 0.7092, 0.1258, 0.8069, 0.1258, 0.8069, 0.1254, 0.8415, 0.0001981, 0.8432, 0.0001981, 0.8045, 0.5955, 0.04014, 0.6514, 0.02374, 0.6817, 0.222, 0.6817, 0.222, 0.6514, 0.02374, 0.6958, 0.2184, 0.6912, 0.4821, 0.6591, 0.6877, 0.6006, 0.6707, 0.6154, 0.4934, 0.6912, 0.4821, 0.6006, 0.6707, 0.6912, 0.4821, 0.7052, 0.4855, 0.6591, 0.6877, 0.8637, 0.8471, 0.8828, 0.8468, 0.8826, 0.8838, 0.8637, 0.8834, 0.968, 0.8866, 0.9443, 0.8858, 0.9454, 0.8445, 0.9694, 0.8444, 0.4728, 0.9532, 0.4702, 0.9949, 0.3544, 0.9876, 0.3561, 0.9463, 0.3632, 0.8054, 0.4966, 0.8032, 0.4963, 0.8444, 0.3633, 0.8411, 0.4963, 0.8444, 0.4728, 0.9532, 0.3561, 0.9463, 0.3633, 0.8411, 0.9701, 0.8287, 0.944, 0.831, 0.8827, 0.8345, 0.8634, 0.835, 0.9115, 0.7412, 0.8634, 0.8953, 0.8824, 0.8958, 0.9428, 0.8993, 0.9681, 0.9015, 0.9107, 0.9875, 0.8637, 0.8834, 0.8826, 0.8838, 0.8824, 0.8958, 0.8634, 0.8953, 0.9443, 0.8858, 0.968, 0.8866, 0.9681, 0.9015, 0.9428, 0.8993, 0.02095, 0.004589, 0.2763, 0.02011, 0.262, 0.185, 0.01082, 0.1712, 0.3339, 0.6643, 0.3241, 0.5043, 0.6154, 0.4934, 0.6006, 0.6707, 0.0187, 0.9447, 0.129, 0.9405, 0.1291, 0.981, 0.01966, 0.9831, 0.0001981, 0.8045, 0.02074, 0.702, 0.1282, 0.7092, 0.1258, 0.8069, 0.1258, 0.8069, 0.1254, 0.8415, 0.0001981, 0.8432, 0.0001981, 0.8045, 0.5955, 0.04014, 0.6514, 0.02374, 0.6817, 0.222, 0.6817, 0.222, 0.6514, 0.02374, 0.6958, 0.2184, 0.6912, 0.4821, 0.6591, 0.6877, 0.6006, 0.6707, 0.6154, 0.4934, 0.6912, 0.4821, 0.6006, 0.6707, 0.8637, 0.8471, 0.8828, 0.8468, 0.8826, 0.8838, 0.8637, 0.8834, 0.968, 0.8866, 0.9443, 0.8858, 0.9454, 0.8445, 0.9694, 0.8444, 0.9701, 0.8287, 0.944, 0.831, 0.8827, 0.8345, 0.8634, 0.835, 0.9115, 0.7412, 0.9694, 0.8444, 0.9454, 0.8445, 0.944, 0.831, 0.9701, 0.8287, 0.8828, 0.8468, 0.8637, 0.8471, 0.8634, 0.835, 0.8827, 0.8345, 0.8634, 0.8953, 0.8824, 0.8958, 0.9428, 0.8993, 0.9681, 0.9015, 0.9107, 0.9875, 0.9443, 0.8858, 0.968, 0.8866, 0.9681, 0.9015, 0.9428, 0.8993, 0.02095, 0.004589, 0.2763, 0.02011, 0.262, 0.185, 0.01082, 0.1712, 0.00528, 0.5136, 0.2624, 0.5084, 0.2744, 0.6759, 0.01143, 0.6877, 0.2763, 0.02011, 0.3386, 0.03437, 0.3253, 0.188, 0.262, 0.185, 0.2624, 0.5084, 0.3241, 0.5043, 0.3339, 0.6643, 0.2744, 0.6759, 0.3339, 0.6643, 0.3241, 0.5043, 0.6154, 0.4934, 0.6006, 0.6707, 0.3253, 0.188, 0.3386, 0.03437, 0.5955, 0.04014, 0.6131, 0.2157, 0.0187, 0.9447, 0.129, 0.9405, 0.1291, 0.981, 0.01966, 0.9831, 0.1254, 0.8415, 0.129, 0.9405, 0.0187, 0.9447, 0.0001981, 0.8432, 0.0001981, 0.8045, 0.02074, 0.702, 0.1282, 0.7092, 0.1258, 0.8069, 0.1258, 0.8069, 0.1254, 0.8415, 0.0001981, 0.8432, 0.0001981, 0.8045, 0.3632, 0.8054, 0.3566, 0.6996, 0.4749, 0.6876, 0.4966, 0.8032, 0.5955, 0.04014, 0.6514, 0.02374, 0.6817, 0.222, 0.6817, 0.222, 0.6514, 0.02374, 0.6958, 0.2184, 0.6817, 0.222, 0.6131, 0.2157, 0.5955, 0.04014, 0.6912, 0.4821, 0.6591, 0.6877, 0.6006, 0.6707, 0.6154, 0.4934, 0.6912, 0.4821, 0.6006, 0.6707, 0.968, 0.8866, 0.9443, 0.8858, 0.9454, 0.8445, 0.9694, 0.8444, 0.3632, 0.8054, 0.4966, 0.8032, 0.4963, 0.8444, 0.3633, 0.8411, 0.4963, 0.8444, 0.4728, 0.9532, 0.3561, 0.9463, 0.3633, 0.8411, 0.9701, 0.8287, 0.944, 0.831, 0.8827, 0.8345, 0.8634, 0.835, 0.9115, 0.7412, 0.9694, 0.8444, 0.9454, 0.8445, 0.944, 0.831, 0.9701, 0.8287, 0.8634, 0.8953, 0.8824, 0.8958, 0.9428, 0.8993, 0.9681, 0.9015, 0.9107, 0.9875, 0.8637, 0.8834, 0.8826, 0.8838, 0.8824, 0.8958, 0.8634, 0.8953, 0.9443, 0.8858, 0.968, 0.8866, 0.9681, 0.9015, 0.9428, 0.8993, 0.02095, 0.004589, 0.2763, 0.02011, 0.262, 0.185, 0.01082, 0.1712, 0.0187, 0.9447, 0.129, 0.9405, 0.1291, 0.981, 0.01966, 0.9831, 0.1254, 0.8415, 0.129, 0.9405, 0.0187, 0.9447, 0.0001981, 0.8432, 0.0001981, 0.8045, 0.02074, 0.702, 0.1282, 0.7092, 0.1258, 0.8069, 0.5955, 0.04014, 0.6514, 0.02374, 0.6817, 0.222, 0.6817, 0.222, 0.6514, 0.02374, 0.6958, 0.2184, 0.8637, 0.8471, 0.8828, 0.8468, 0.8826, 0.8838, 0.8637, 0.8834, 0.968, 0.8866, 0.9443, 0.8858, 0.9454, 0.8445, 0.9694, 0.8444, 0.9701, 0.8287, 0.944, 0.831, 0.8827, 0.8345, 0.8634, 0.835, 0.9115, 0.7412, 0.9694, 0.8444, 0.9454, 0.8445, 0.944, 0.831, 0.9701, 0.8287, 0.8828, 0.8468, 0.8637, 0.8471, 0.8634, 0.835, 0.8827, 0.8345, 0.8634, 0.8953, 0.8824, 0.8958, 0.9428, 0.8993, 0.9681, 0.9015, 0.9107, 0.9875, 0.8637, 0.8834, 0.8826, 0.8838, 0.8824, 0.8958, 0.8634, 0.8953, 0.9443, 0.8858, 0.968, 0.8866, 0.9681, 0.9015, 0.9428, 0.8993])
me_cylinder.use_remesh_preserve_volume = False
me_cylinder.use_remesh_preserve_attributes = False
me_cylinder.use_mirror_vertex_groups = False
me_cylinder.update()

# ---- objects
ob_dragonly = bpy.data.objects.new('dragOnly', me_cylinder_001)
ob_node_collider = bpy.data.objects.new('node_collider', me_cylinder_002)
ob_model = bpy.data.objects.new('model', me_cylinder)

# ---- transforms, parenting, visibility, modifiers, constraints
ob_dragonly.location = (0.0, 0.0, 0.11)
ob_dragonly.lineart.crease_threshold = 0.0
ob_node_collider.location = (0.0, 0.0, 0.11)
ob_node_collider.display_type = 'WIRE'
ob_node_collider.lineart.crease_threshold = 0.0
ob_model.location = (0.0, 0.0, 0.0)
ob_model.rotation_euler = (1.571, 0.0, 0.0)
ob_model.lineart.crease_threshold = 0.0
_m = ob_model.modifiers.new('EdgeSplit', 'EDGE_SPLIT')
_m.use_edge_angle = False
_m = ob_model.modifiers.new('Auto Smooth', 'NODES')
_m.node_group = ng_auto_smooth
_gi = [s.identifier for s in ng_auto_smooth.interface.items_tree if s.item_type == 'SOCKET' and s.in_out == 'INPUT']
_m[_gi[1]] = 1.134  # Angle

# ---- collection membership
col_collection_1.objects.link(ob_dragonly)
col_collection_1.objects.link(ob_node_collider)
col_collection_1.objects.link(ob_model)

# ---- scene / render settings (as saved in the file)
scene.frame_start = 1; scene.frame_end = 250; scene.frame_set(4)
scene.render.engine = 'BLENDER_EEVEE_NEXT'
scene.render.image_settings.color_mode = 'RGB'
scene.render.image_settings.compression = 90
scene.render.resolution_percentage = 50
scene.render.dither_intensity = 0.0
scene.render.film_transparent = True
scene.render.bake_margin = 20
scene.render.bake_bias = 0.0
scene.cycles.use_denoising = False
scene.cycles.samples = 10
scene.cycles.sampling_pattern = 'TABULATED_SOBOL'
scene.cycles.light_sampling_threshold = 0.0
scene.cycles.use_adaptive_sampling = False
scene.cycles.use_light_tree = False
scene.cycles.blur_glossy = 0.0
scene.cycles.volume_bounces = 1
scene.cycles.pixel_filter_type = 'GAUSSIAN'
scene.cycles.sample_clamp_indirect = 0.0
scene.view_settings.view_transform = 'Standard'
bpy.context.view_layer.update()

# ---- added for rendering (the .blend has no active camera and no usable light): camera, sun
cam_auto = bpy.data.cameras.new('AutoCamera')
cam_auto.lens = 50.0
cam_auto.sensor_width = 36.0
cam_auto.clip_end = 1000.0
ob_auto_camera = bpy.data.objects.new('AutoCamera', cam_auto)
scene.collection.objects.link(ob_auto_camera)
ob_auto_camera.location = (1.39999, -1.67999, 1.36093)
ob_auto_camera.rotation_euler = (1.09748, -7.21219e-08, 0.694738)
scene.camera = ob_auto_camera
light_auto_sun = bpy.data.lights.new('AutoSun', 'SUN')
light_auto_sun.energy = 3.0
light_auto_sun.angle = 0.0523599
ob_auto_sun = bpy.data.objects.new('AutoSun', light_auto_sun)
scene.collection.objects.link(ob_auto_sun)
ob_auto_sun.rotation_euler = (0.872665, 0.174533, 0.523599)
bpy.context.view_layer.update()
